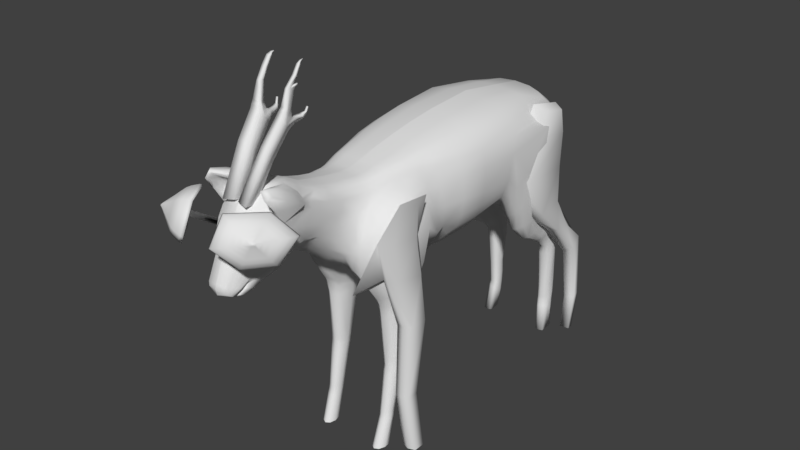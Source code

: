 # Source: Deer02.blend  (saved by Blender 2.79.0; exported with 4.5.12 LTS)
import bpy
from mathutils import Matrix  # noqa: F401  (used for matrix-valued properties, if any)

bpy.ops.wm.read_factory_settings(use_empty=True)
scene = bpy.context.scene
scene.name = 'Scene'

# ---- collections
col_collection_1 = bpy.data.collections.new('Collection 1'); scene.collection.children.link(col_collection_1)

# ---- world
world_world = bpy.data.worlds.new('World'); scene.world = world_world
world_world.color = (0.05088, 0.05088, 0.05088)
world_world.use_sun_shadow = False
world_world.sun_shadow_jitter_overblur = 0.0
world_world.cycles.sampling_method = 'MANUAL'

# ---- meshes
me_cube_000 = bpy.data.meshes.new('Cube.000')
me_cube_000.from_pydata([(0.6483, 1.501, 2.188), (0.6483, 2.075, 2.298), (0.6483, 2.643, 1.566), (0.6483, 2.457, 1.28), (0.6483, 2.58, 0.4876), (0.6483, 2.744, 0.5647), (0.6467, 2.623, 0.0), (0.6467, 2.528, 0.0), (0.6398, 2.186, 3.309), (0.7359, -1.097, 0.0), (0.7359, -0.8895, 0.0), (0.7359, -1.235, 0.8564), (0.7359, -1.034, 0.8564), (0.7359, -1.192, 1.819), (0.7359, -0.8346, 1.819), (0.7359, -0.9321, 2.943), (0.6483, 2.315, 1.997), (0.6483, 1.976, 1.819), (0.8562, -0.9356, 3.474), (0.7359, -0.8557, 2.446), (0.7359, -1.477, 2.556), (0.6313, 2.054, 2.801), (0.7928, 1.955, 2.802), (0.7916, 1.98, 3.286), (0.7928, 2.254, 1.819), (0.7928, 1.973, 2.282), (0.7928, 2.48, 1.338), (0.7916, 2.604, 0.5076), (0.7916, 2.706, 0.5564), (0.7928, 2.601, 1.507), (0.7778, 2.544, 0.0), (0.7778, 2.624, 0.0), (0.7928, 2.039, 1.819), (0.7928, 1.278, 2.8), (0.7928, 1.619, 2.213), (0.7778, 1.938, 3.595), (0.7778, 1.588, 3.668), (0.7916, 1.471, 3.337), (0.8309, -1.065, 0.0), (0.8309, -0.9135, 0.0), (0.8309, -1.206, 0.8564), (0.8309, -1.051, 0.8564), (0.8309, -1.127, 1.819), (0.8309, -0.8994, 1.819), (0.8309, -1.452, 3.037), (0.8309, -1.072, 2.973), (0.8309, -0.9822, 2.459), (0.8309, -1.355, 2.523), (0.8309, -1.281, 3.404), (0.8309, -1.04, 3.382), (0.6313, 1.156, 2.801), (0.6398, 1.246, 3.379), (0.63, 1.49, 3.76), (0.6386, 1.998, 3.645), (0.6448, -0.9286, 0.0), (0.2957, -1.026, 2.164), (0.6448, -0.8707, 1.819), (0.6448, -0.8976, 2.481), (0.6448, -1.032, 0.8564), (0.8562, -1.388, 3.512), (0.7359, -1.636, 3.084), (0.6448, -1.422, 2.519), (0.6448, -1.212, 0.8564), (0.6448, -1.064, 0.0), (0.2957, -1.566, 2.243), (0.6448, -1.183, 1.819)], [], [(6, 5, 28, 31), (52, 51, 37, 36), (2, 16, 24, 29), (59, 60, 44, 48), (19, 15, 45, 46), (15, 18, 49, 45), (4, 7, 30, 27), (60, 64, 61, 20), (8, 53, 35, 23), (11, 9, 38, 40), (7, 6, 31, 30), (5, 2, 29, 28), (27, 28, 29, 26), (30, 31, 28, 27), (33, 22, 23, 37), (32, 24, 25, 34), (26, 29, 24, 32), (37, 23, 35, 36), (34, 25, 22, 33), (51, 50, 33, 37), (0, 17, 32, 34), (17, 3, 26, 32), (1, 21, 22, 25), (53, 52, 36, 35), (21, 8, 23, 22), (50, 0, 34, 33), (16, 1, 25, 24), (3, 4, 27, 26), (38, 39, 41, 40), (40, 41, 43, 42), (47, 46, 45, 44), (44, 45, 49, 48), (14, 19, 46, 43), (12, 14, 43, 41), (10, 12, 41, 39), (20, 13, 42, 47), (60, 20, 47, 44), (13, 11, 40, 42), (42, 43, 46, 47), (57, 19, 14, 56), (55, 15, 19, 57), (62, 11, 13, 65), (54, 58, 12, 10), (50, 21, 1, 0), (16, 17, 0, 1), (17, 16, 2, 3), (3, 2, 5, 4), (4, 5, 6, 7), (63, 62, 58, 54), (12, 58, 56, 14), (64, 55, 57, 61), (61, 57, 56, 65), (20, 61, 65, 13), (9, 11, 62, 63), (58, 62, 65, 56), (18, 59, 48, 49)])
me_cube_000.polygons.foreach_set('use_smooth', [True] * 56)
me_cube_000.use_remesh_preserve_volume = False
me_cube_000.use_remesh_preserve_attributes = False
me_cube_000.use_mirror_vertex_groups = False
me_cube_000.update()
me_cube_001 = bpy.data.meshes.new('Cube.001')
me_cube_001.from_pydata([(0.4174, 1.977, 1.574), (0.3341, 2.295, 1.715), (0.7724, 1.622, 3.048), (0.5498, 1.097, 2.472), (0.4085, 1.208, 2.379), (0.7118, 1.102, 2.752), (0.7801, 1.226, 2.959), (0.6383, 1.08, 2.598), (0.6296, 2.036, 2.988), (0.4149, 2.273, 2.717), (0.4858, 2.223, 2.889), (0.3719, 2.276, 2.602), (0.2242, 1.521, 2.293), (0.3146, 2.257, 2.514), (0.2217, 2.168, 2.42), (0.1551, 1.922, 2.33), (0.4129, 2.299, 5.215e-08), (0.4358, 2.296, 5.215e-08), (0.4148, 2.245, 5.215e-08), (0.441, 2.239, 5.215e-08), (0.5174, 2.255, 5.215e-08), (0.3983, 2.263, 5.215e-08), (0.5166, 2.326, 5.215e-08), (0.4695, 2.301, 5.215e-08), (0.4771, 2.239, 5.215e-08), (0.3951, 2.32, 5.215e-08), (0.4149, 2.372, 3.353e-08), (0.4368, 2.446, 5.215e-08), (0.4347, 2.375, 5.215e-08), (0.418, 2.439, 5.215e-08), (0.3773, 2.308, 0.4535), (0.4055, 2.303, 0.4536), (0.4894, 2.345, 0.4511), (0.3553, 2.333, 0.4508), (0.5027, 2.408, 0.4422), (0.4455, 2.312, 0.4534), (0.3477, 2.382, 0.4433), (0.4252, 2.513, 0.4335), (0.397, 2.5, 0.4333), (0.399, 2.391, -9.835e-07), (0.4656, 2.457, 5.215e-08), (0.389, 2.295, 0.7623), (0.4186, 2.292, 0.7602), (0.4959, 2.323, 0.7606), (0.3644, 2.315, 0.7662), (0.5065, 2.402, 0.7635), (0.5031, 2.471, 5.215e-08), (0.4571, 2.297, 0.7597), (0.3482, 2.375, 0.7692), (0.4051, 2.438, 5.215e-08), (0.4213, 2.521, 0.7793), (0.4653, 2.387, 5.215e-08), (0.4043, 2.512, 0.7782), (0.5008, 2.468, 0.4384), (0.3944, 2.246, 1.258), (0.4309, 2.244, 1.259), (0.5286, 2.294, 1.262), (0.359, 2.273, 1.255), (0.5314, 2.391, 1.269), (0.3735, 2.476, 0.4343), (0.4801, 2.255, 1.259), (0.3221, 2.362, 1.239), (0.4847, 2.506, 0.4369), (0.3877, 2.533, 1.27), (0.4563, 2.516, 0.435), (0.3575, 2.29, 1.841), (0.5757, 2.088, 1.765), (0.3671, 2.523, 1.266), (0.4925, 2.492, 1.273), (0.5804, 1.945, 1.701), (0.3565, 1.919, 1.648), (0.3197, 2.022, 1.723), (0.5485, 1.872, 1.662), (0.4981, 1.855, 1.645), (0.3661, 2.449, 0.7734), (0.4461, 2.528, 0.7807), (0.4123, 2.085, 1.508), (0.4544, 2.075, 1.509), (0.5242, 2.148, 1.529), (0.3591, 2.13, 1.516), (0.5328, 2.272, 1.561), (0.4804, 2.526, 0.7806), (0.4916, 2.086, 1.513), (0.3125, 2.234, 1.55), (0.3889, 2.494, 0.777), (0.3895, 2.478, 1.644), (0.5106, 2.42, 5.215e-08), (0.3223, 2.357, 1.598), (0.4081, 2.486, 1.647), (0.4407, 2.47, 1.639), (0.3485, 2.431, 1.627), (0.4331, 1.866, 1.634), (0.4204, 2.357, 1.873), (0.4617, 1.396, 1.979), (0.5534, 1.376, 2.019), (0.673, 1.545, 2.134), (0.3611, 1.505, 1.964), (0.651, 1.768, 2.183), (0.3992, 2.353, 1.866), (0.6305, 1.417, 2.071), (0.2595, 1.693, 1.98), (0.3275, 2.165, 1.798), (0.383, 2.214, 2.145), (0.5212, 2.224, 1.833), (0.2338, 1.953, 2.039), (0.4215, 2.214, 2.172), (0.4832, 2.16, 2.2), (0.2862, 2.114, 2.085), (0.4995, 2.49, 0.7732), (0.4924, 2.394, 1.603), (0.5043, 1.255, 2.24), (0.6049, 1.251, 2.33), (0.7423, 1.42, 2.549), (0.3648, 1.362, 2.175), (0.7212, 1.704, 2.603), (0.3737, 2.463, 1.639), (0.6851, 1.285, 2.43), (0.2279, 1.56, 2.144), (0.3814, 2.336, 1.857), (0.3703, 2.245, 2.356), (0.3559, 2.435, 0.4375), (0.1779, 1.939, 2.205), (0.4145, 2.251, 2.415), (0.4866, 2.2, 2.501), (0.2352, 2.147, 2.26), (0.314, 2.221, 2.311), (0.6146, 2.013, 2.573), (0.3479, 2.503, 1.259), (0.4584, 2.326, 1.87), (0.575, 2.005, 2.207), (0.343, 2.187, 2.12), (0.1816, 1.454, 2.415), (0.1979, -2.118, 5.194), (0.1979, -2.122, 5.201), (0.2101, -2.121, 5.204), (0.2085, -2.119, 5.195), (0.1948, -2.15, 5.179), (0.1948, -2.156, 5.192), (0.217, -2.155, 5.198), (0.2141, -2.151, 5.181), (0.1874, -2.171, 5.145), (0.1874, -2.194, 5.164), (0.2311, -2.197, 5.174), (0.2254, -2.176, 5.147), (0.1875, -2.231, 5.046), (0.1875, -2.258, 5.068), (0.2391, -2.261, 5.081), (0.2323, -2.237, 5.049), (0.2268, -2.234, 4.965), (0.2401, -2.236, 4.966), (0.2211, -2.238, 4.986), (0.2406, -2.241, 4.985), (0.2223, -2.268, 4.956), (0.2355, -2.27, 4.957), (0.2165, -2.273, 4.976), (0.236, -2.275, 4.976), (0.2096, -2.289, 4.916), (0.2355, -2.292, 4.915), (0.1733, -2.309, 4.944), (0.1733, -2.354, 4.948), (0.217, -2.365, 4.95), (0.2112, -2.314, 4.941), (0.2236, -2.387, 4.647), (0.1244, -2.412, 4.709), (0.2386, -2.435, 4.713), (0.2214, -2.324, 4.648), (0.1539, -2.316, 4.65), (0.1244, -2.378, 4.654), (0.171, -2.324, 4.738), (0.2268, -2.328, 4.737), (0.1466, -2.376, 4.723), (0.1466, -2.396, 4.756), (0.241, -2.41, 4.758), (0.2286, -2.381, 4.719), (0.2297, -2.098, 4.691), (0.224, -2.083, 4.686), (0.2109, -2.083, 4.689), (0.2109, -2.098, 4.694), (0.2256, -2.12, 4.64), (0.2173, -2.097, 4.632), (0.1983, -2.099, 4.637), (0.1983, -2.119, 4.643), (0.2227, -2.168, 4.616), (0.2043, -2.141, 4.571), (0.1626, -2.137, 4.58), (0.1626, -2.162, 4.621), (0.2145, -2.27, 4.617), (0.1911, -2.262, 4.551), (0.1379, -2.252, 4.559), (0.1379, -2.259, 4.62), (0.1826, -2.341, 4.492), (0.1044, -2.427, 4.662), (0.1044, -2.333, 4.509), (0.1044, -2.38, 4.586), (0.234, -2.459, 4.667), (0.217, -2.393, 4.576), (0.1606, -2.552, 4.222), (0.08247, -2.637, 4.391), (0.08247, -2.544, 4.238), (0.08247, -2.59, 4.315), (0.2121, -2.669, 4.396), (0.195, -2.603, 4.305), (0.0367, -2.864, 3.85), (0.0367, -2.778, 3.823), (0.0367, -2.949, 3.876), (0.1493, -2.867, 3.834), (0.1148, -2.773, 3.805), (0.1663, -2.977, 3.859), (0.2869, -3.316, 3.906), (0.464, -3.338, 3.46), (0.7563, -2.924, 3.709), (0.2621, -3.47, 3.646), (0.6713, -3.094, 3.468), (0.5186, -3.006, 3.88), (0.3975, -3.292, 3.824), (0.3828, -3.384, 3.677), (0.5006, -3.309, 3.563), (0.6281, -3.161, 3.571), (0.6709, -3.062, 3.709), (0.5364, -3.114, 3.816), (0.7, -3.072, 3.425), (0.7114, -3.103, 3.456), (0.7217, -3.135, 3.487), (0.7258, -3.17, 3.526), (0.7151, -3.213, 3.583), (0.7033, -3.257, 3.641), (0.6932, -3.3, 3.697), (0.6837, -3.342, 3.752), (0.6932, -3.325, 3.777), (0.7204, -3.249, 3.77), (0.7487, -3.172, 3.762), (0.7796, -3.093, 3.755), (0.8088, -3.015, 3.748), (0.8155, -2.96, 3.738), (0.8126, -2.914, 3.727), (0.8083, -2.87, 3.715), (0.2172, -3.517, 3.636), (0.2598, -3.52, 3.652), (0.3037, -3.52, 3.669), (0.3559, -3.511, 3.687), (0.4275, -3.478, 3.708), (-0.001168, -3.307, 3.002), (0.004089, -3.298, 2.966), (0.007623, -3.146, 2.886), (0.007623, -3.244, 2.909), (0.5008, -3.444, 3.729), (0.5716, -3.412, 3.75), (0.6417, -3.381, 3.77), (0.6627, -3.367, 3.752), (0.6324, -3.372, 3.695), (0.602, -3.377, 3.638), (0.5713, -3.383, 3.579), (0.5408, -3.389, 3.521), (0.5127, -3.382, 3.481), (0.4856, -3.37, 3.449), (0.4586, -3.358, 3.419), (0.0006626, -1.099, 2.419), (0.52, -2.964, 3.913), (0.543, -3.002, 3.912), (0.5658, -3.041, 3.909), (0.5879, -3.087, 3.899), (0.6079, -3.148, 3.873), (0.6277, -3.211, 3.845), (0.6479, -3.272, 3.82), (0.668, -3.333, 3.795), (0.6442, -3.365, 3.798), (0.579, -3.366, 3.829), (0.5131, -3.367, 3.861), (0.4451, -3.37, 3.896), (0.3784, -3.372, 3.929), (0.3292, -3.363, 3.943), (0.2873, -3.35, 3.948), (0.2466, -3.336, 3.952), (0.6774, -3.357, 3.782), (0.6758, -3.367, 3.77), (0.682, -3.36, 3.77), (0.6848, -3.354, 3.777), (0.6696, -3.371, 3.775), (0.6704, -3.366, 3.783), (0.4958, -2.934, 3.905), (0.433, -3.338, 3.399), (0.6803, -3.045, 3.405), (0.7913, -2.838, 3.702), (0.1856, -3.502, 3.621), (0.2157, -3.316, 3.944), (0.5484, -3.219, 3.74), (0.5416, -3.263, 3.685), (0.5683, -3.231, 3.686), (0.5803, -3.209, 3.718), (0.515, -3.28, 3.709), (0.5182, -3.26, 3.744), (0.1565, -2.863, 3.539), (0.1497, -2.906, 3.485), (0.1764, -2.875, 3.485), (0.1884, -2.852, 3.517), (0.1231, -2.924, 3.509), (0.1263, -2.904, 3.543), (0.2687, -2.901, 3.624), (0.2035, -2.988, 3.473), (0.2683, -2.912, 3.465), (0.2981, -2.857, 3.545), (0.2119, -3.032, 3.533), (0.2484, -2.982, 3.612), (0.3497, -1.137, 0.3585), (0.3675, -1.065, 0.3585), (0.4167, -1.242, 0.3592), (0.3672, -1.21, 0.3585), (0.5053, -1.15, 0.3619), (0.4808, -1.219, 0.3613), (0.4106, -1.035, 0.3585), (0.4913, -1.08, 0.3621), (0.4762, -1.191, 0.4779), (0.4848, -1.049, 0.4785), (0.3487, -1.111, 0.4761), (0.4152, -1.216, 0.4765), (0.4106, -1.007, 0.4761), (0.4992, -1.121, 0.4783), (0.3668, -1.037, 0.4761), (0.3665, -1.184, 0.4761), (0.304, -0.7165, 2.011), (0.426, -0.6176, 2.081), (0.2947, -1.188, 2.054), (0.2496, -0.9783, 2.042), (0.5506, -1.19, 2.136), (0.4104, -1.274, 2.103), (0.5411, -0.7015, 2.13), (0.6176, -0.9624, 2.175), (0.4094, -0.7124, 1.834), (0.2804, -0.9322, 1.834), (0.409, -1.193, 1.834), (0.5715, -0.9432, 1.826), (0.3254, -0.7749, 1.834), (0.3108, -1.114, 1.834), (0.523, -1.115, 1.83), (0.5384, -0.7888, 1.825), (0.3521, -0.8892, 1.164), (0.411, -0.8477, 1.186), (0.3517, -1.091, 1.169), (0.3277, -0.9897, 1.162), (0.4973, -1.1, 1.197), (0.4148, -1.134, 1.187), (0.5237, -0.9105, 1.196), (0.5364, -1.006, 1.199), (0.4109, -0.8913, 0.9997), (0.4908, -1.117, 1.01), (0.5102, -0.9472, 1.009), (0.5235, -1.033, 1.012), (0.3351, -1.018, 0.9777), (0.3573, -0.9283, 0.9801), (0.4147, -1.147, 0.9444), (0.3569, -1.108, 0.9844), (0.4975, -1.184, 0.004143), (0.5027, -1.259, 0.002309), (0.4698, -1.335, 0.0004837), (0.4116, -1.365, -0.001093), (0.3614, -1.33, -0.001461), (0.3414, -1.248, -0.001461), (0.3617, -1.166, -0.001461), (0.4107, -1.132, -0.001461), (0.4872, -1.06, 0.4193), (0.5024, -1.131, 0.4193), (0.4795, -1.2, 0.4188), (0.4163, -1.223, 0.417), (0.3672, -1.191, 0.4164), (0.3497, -1.119, 0.4164), (0.3675, -1.047, 0.4164), (0.4106, -1.017, 0.4164), (0.5147, -0.9204, 1.114), (0.5307, -1.01, 1.117), (0.4954, -1.098, 1.115), (0.4151, -1.128, 1.106), (0.3548, -1.087, 1.089), (0.3322, -0.9936, 1.082), (0.3552, -0.9003, 1.084), (0.4109, -0.8619, 1.104), (0.4311, -0.2496, 2.468), (0.3151, -0.2977, 2.352), (0.5295, -0.1242, 2.549), (0.0, -0.3966, 2.309), (0.1395, -0.3966, 2.3), (0.07685, -1.586, 2.594), (0.0, -1.582, 2.575), (0.1638, -1.602, 2.658), (0.3995, -0.1217, 2.391), (0.4682, -0.005283, 2.444), (0.7162, -0.08105, 2.834), (0.6109, -0.03914, 2.634), (0.3356, 2.285, 2.781), (0.4595, 2.534, 1.276), (0.6402, 0.9312, 2.799), (0.7524, 0.2672, 2.85), (0.2305, 2.305, 2.827), (0.0, 2.316, 2.801), (0.6038, -0.2942, 2.731), (0.26, -1.638, 2.756), (0.4341, -0.3128, 2.471), (0.1045, -1.052, 2.356), (0.2211, -0.5501, 2.324), (0.1383, -1.427, 2.456), (0.3028, -1.547, 2.571), (0.6897, -0.4987, 2.758), (0.4141, -1.558, 2.831), (0.7318, -0.7001, 2.914), (0.7159, -1.015, 3.049), (0.5055, -1.368, 3.308), (0.5402, -1.414, 3.181), (0.6454, -0.7368, 3.339), (0.6175, -0.9865, 3.364), (0.6912, -0.6913, 3.19), (0.6754, -0.9891, 3.227), (0.5448, -0.749, 1.984), (0.5977, -0.9464, 2.002), (0.5442, -1.142, 2.008), (0.4103, -1.223, 1.999), (0.3028, -1.137, 1.967), (0.2676, -0.9385, 1.95), (0.3141, -0.7488, 1.948), (0.4109, -0.6627, 1.972), (0.6698, -0.7309, 2.47), (0.6856, -1.059, 2.609), (0.5657, -1.443, 2.603), (0.3854, -1.525, 2.489), (0.2258, -1.342, 2.327), (0.18, -1.032, 2.256), (0.2705, -0.6457, 2.226), (0.456, -0.4602, 2.38), (0.6944, -0.1389, 3.588), (0.6089, -0.1445, 3.712), (0.7641, -0.1371, 3.391), (0.7698, -0.1146, 3.073), (0.2499, -0.1619, 3.858), (0.4649, -0.1543, 3.811), (0.0, -0.1651, 3.881), (0.0006626, -1.099, 2.419), (0.0, -0.6513, 2.353), (0.0, -0.2129, 2.289), (0.0, -0.06994, 2.299), (0.03801, -1.072, 2.428), (0.08592, -0.649, 2.349), (0.2308, -0.2129, 2.284), (0.299, -0.01083, 2.296), (0.4041, -1.289, 3.51), (0.435, -1.423, 3.35), (0.4427, -1.534, 3.029), (0.0436, -1.39, 2.504), (0.0, -1.389, 2.492), (0.3029, -1.259, 3.637), (0.3676, -1.269, 3.59), (0.2014, -1.255, 3.655), (0.0, -1.254, 3.66), (0.0, -1.913, 2.839), (0.0, -2.131, 2.979), (0.0, -1.849, 3.74), (0.0, -1.628, 3.696), (0.0, -2.443, 3.081), (0.0, -2.638, 2.983), (0.0, -2.53, 3.034), (0.007623, -3.244, 2.909), (0.007623, -3.146, 2.886), (0.0, -2.997, 3.703), (0.004089, -3.298, 2.966), (4.552e-13, 2.283, 3.577), (0.0, -2.784, 3.9), (0.0, -3.282, 2.923), (0.0, -1.08, 3.697), (0.0, -2.739, 2.945), (0.0, -2.817, 2.917), (0.0, -3.212, 2.914), (0.0, -3.118, 2.981), (0.0, -3.061, 3.022), (0.0, -3.041, 3.02), (0.0, -3.131, 2.874), (0.0, -3.08, 2.985), (0.0, -3.159, 2.906), (0.0, -3.008, 2.861), (0.0, -2.9, 2.886), (0.0367, -2.949, 3.876), (0.0367, -2.778, 3.823), (0.0367, -2.864, 3.85), (0.0, -2.25, 3.898), (0.0, -2.651, 3.972), (0.0, -2.345, 3.1), (0.0, -3.222, 3.226), (0.0, 2.266, 2.705), (0.0, 1.917, 2.542), (0.0, 1.414, 2.491), (0.0, -2.45, 3.933), (0.0, -3.289, 2.927), (0.0, -2.916, 3.827), (0.0, -3.276, 2.918), (0.0, -3.077, 3.58), (0.0, -3.142, 3.395), (0.0, -3.294, 3.061), (-0.001168, -3.307, 3.002), (0.0, -3.263, 2.908), (0.0, -2.066, 3.795), (0.0, -1.405, 3.663), (0.0, -0.8341, 3.758), (0.0, -0.4958, 3.827), (0.0, 0.2335, 3.926), (0.0, 0.9101, 3.963), (0.0, 2.156, 2.616), (0.0, 1.521, 3.868), (0.0, 2.002, 3.789), (4.552e-13, 2.359, 2.9), (0.0, 0.9705, 2.539), (0.0, 0.3257, 2.359), (0.0, -1.742, 2.696), (0.3291, -1.706, 3.525), (0.3325, -1.936, 3.59), (0.07357, -2.136, 3.01), (0.07397, -1.913, 2.858), (0.1505, -2.141, 3.056), (0.1548, -1.91, 2.899), (0.298, -1.67, 3.605), (0.3003, -1.897, 3.658), (0.168, -1.853, 3.726), (0.1707, -1.635, 3.681), (0.3378, -2.055, 3.362), (0.3309, -1.82, 3.249), (0.3452, -1.988, 3.491), (0.3405, -1.756, 3.405), (0.2442, -1.868, 3.701), (0.2446, -1.647, 3.654), (0.3086, -1.871, 3.095), (0.3036, -2.097, 3.227), (0.2393, -2.135, 3.123), (0.243, -1.899, 2.973), (0.07225, -2.45, 3.097), (0.05788, -2.632, 2.994), (0.06819, -2.538, 3.042), (0.0452, -3.149, 2.885), (0.0558, -2.819, 2.923), (0.05169, -3.04, 3.021), (0.04984, -3.162, 2.904), (0.04808, -2.723, 2.955), (0.05428, -2.9, 2.891), (0.05224, -3.008, 2.863), (0.05113, -3.078, 2.986), (0.05027, -3.134, 2.873), (0.09803, -3.151, 2.884), (0.0, -3.244, 2.909), (0.0, -3.146, 2.886), (0.1641, -3.212, 2.935), (0.1959, -3.13, 3.002), (0.2122, -3.01, 3.086), (0.2164, -2.968, 3.049), (0.2033, -3.042, 2.983), (0.1711, -3.118, 2.916), (0.2709, -2.894, 3.642), (0.336, -2.799, 3.539), (0.3479, -2.758, 3.521), (0.1397, -2.467, 3.117), (0.3569, -2.669, 3.449), (0.2263, -2.508, 3.135), (0.3225, -2.842, 3.548), (0.3446, -2.61, 3.243), (0.2933, -2.571, 3.17), (0.2191, -3.004, 3.646), (0.1707, -3.077, 3.346), (0.201, -3.011, 3.453), (0.153, -3.135, 3.241), (0.137, -3.25, 3.045), (0.1133, -3.283, 2.992), (0.0, -3.298, 2.966), (0.3946, -2.921, 4.025), (0.46, -1.031, 3.571), (0.516, 2.098, 3.554), (0.2158, 2.269, 3.55), (0.6945, 1.51, 3.561), (0.3473, -2.331, 3.746), (0.2442, -2.756, 3.761), (0.4066, -2.625, 3.809), (0.3912, -2.705, 3.875), (0.398, -2.775, 3.937), (0.3317, -2.214, 3.701), (0.5214, -0.7171, 3.601), (0.7573, 0.9055, 3.555), (0.7522, 0.2478, 3.576), (0.624, -0.4679, 3.591), (0.3836, -2.886, 3.999), (0.4055, -2.956, 4.05), (0.4434, -2.881, 4.064), (0.4454, -2.688, 3.994), (0.4387, -2.477, 3.863), (0.3837, 2.208, 3.563), (0.36, -1.463, 3.504), (0.19, -2.769, 3.878), (0.2371, -2.986, 3.281), (0.2941, -2.873, 3.43), (0.1996, -3.061, 3.183), (0.1694, -3.196, 3.029), (0.1401, -3.257, 2.961), (0.1963, -2.587, 3.927), (0.4211, -2.926, 3.985), (0.4513, -2.851, 3.851), (0.3779, -2.724, 3.648), (0.2816, -2.739, 3.999), (0.368, -2.915, 4.064), (0.6078, -0.6159, 3.387), (0.5673, -0.977, 3.446), (0.682, -0.5552, 3.1), (0.5726, -1.442, 3.004), (0.4095, -1.059, 3.637), (0.2165, -1.079, 3.694), (0.3348, -1.074, 3.68), (0.4169, 2.54, 1.274), (0.5474, 2.236, 3.311), (0.0, -3.307, 3.002), (0.245, -2.956, 3.26), (0.3022, -2.835, 3.405), (0.2075, -3.036, 3.164), (0.1784, -3.177, 3.023), (0.117, -2.634, 3.012), (0.1335, -2.552, 3.057), (0.2609, -2.896, 3.217), (0.3184, -2.76, 3.356), (0.1843, -2.668, 3.033), (0.2067, -2.583, 3.072), (0.2291, -3.017, 3.303), (0.2844, -2.913, 3.446), (0.2625, -2.834, 3.113), (0.3116, -2.699, 3.191), (0.2468, -2.758, 3.037), (0.2875, -2.661, 3.086), (0.1068, -2.834, 2.958), (0.09308, -2.7, 2.98), (0.1082, -2.912, 2.915), (0.1062, -3.008, 2.868), (0.1034, -3.039, 3.022), (0.1023, -3.076, 2.988), (0.09967, -3.165, 2.903), (0.1005, -3.136, 2.873), (0.07097, -2.362, 3.157), (0.1696, -2.701, 3.01), (0.3844, -2.354, 3.728), (0.2818, -2.296, 3.766), (0.1845, -2.259, 3.858), (0.3351, -2.316, 3.765), (0.1918, -3.086, 3.203), (0.1605, -3.214, 3.035), (0.1319, -2.624, 3.957), (0.3834, -2.766, 3.956), (0.4127, -2.783, 3.919), (0.3687, -2.663, 3.907), (0.4137, -2.747, 3.843), (0.3618, -2.557, 3.818), (0.4071, -2.686, 3.741), (0.1338, -2.382, 3.199), (0.1142, -3.185, 3.28), (0.3283, 2.451, 1.244), (0.2226, 2.279, 2.721), (0.2963, 2.264, 2.665), (0.06423, 1.922, 2.492), (0.1112, 1.437, 2.474), (0.5784, 0.951, 2.652), (0.6666, 0.2806, 2.666), (0.1105, 1.895, 2.43), (0.1984, 2.231, 2.612), (0.7028, 0.9282, 3.72), (0.6646, 0.2442, 3.722), (0.546, -0.4825, 3.696), (0.3191, -2.17, 3.742), (0.3286, -1.431, 3.589), (0.4712, -0.7774, 3.668), (0.777, 0.8891, 3.337), (0.8066, 0.2491, 3.367), (0.6581, -0.4135, 3.33), (0.7024, 0.9105, 2.945), (0.7983, 0.2572, 3.045), (0.6876, -0.3626, 3.051), (0.1862, -1.407, 3.656), (0.2322, -0.8279, 3.738), (0.2365, -0.4932, 3.808), (0.2598, 0.2208, 3.901), (0.2488, 0.9147, 3.925), (0.07632, -1.741, 2.713), (0.2231, 1.521, 3.857), (0.2328, 1.994, 3.773), (0.249, 2.371, 3.271), (0.2149, 2.351, 2.96), (0.2939, 0.9625, 2.55), (0.1572, -1.744, 2.772), (0.1731, -2.061, 3.787), (0.1421, -2.447, 3.964), (0.1292, -3.267, 2.972), (0.2187, -2.928, 3.773), (0.1501, -3.245, 2.952), (0.1909, -3.068, 3.537), (0.1122, -3.136, 3.389), (0.1135, -3.286, 3.055), (0.1006, -3.297, 3.01), (0.3597, -2.878, 4.031), (0.4076, -2.893, 3.967), (0.2876, -2.723, 3.969), (0.4304, -2.855, 3.852), (0.1908, -2.679, 3.85), (0.3622, -2.768, 3.659), (0.3763, -2.952, 4.098), (0.4347, -2.959, 4.003), (0.2882, -2.745, 4.035), (0.4721, -2.848, 3.851), (0.2369, -2.488, 3.976), (0.3936, -2.68, 3.637), (0.4209, -2.89, 4.101), (0.4659, -2.872, 4.027), (0.3959, -2.699, 4.051), (0.4837, -2.688, 3.93), (0.4027, -2.469, 3.931), (0.4773, -2.491, 3.801), (0.4225, -0.4894, 3.772), (0.5043, 0.2328, 3.843), (0.5455, 0.9322, 3.865), (0.2187, 2.18, 2.538), (0.2578, 0.3093, 2.378), (0.4129, 1.524, 3.826), (0.3779, 1.978, 3.734), (0.4027, 2.293, 3.235), (0.3594, 2.303, 2.933), (0.414, 0.9658, 2.499), (0.5116, 0.2989, 2.482), (0.219, -2.822, 3.006), (0.1615, -3.227, 2.942), (0.1606, -3.193, 2.934), (0.1963, -3.141, 3.012), (0.1893, -3.119, 2.986), (0.2232, -2.985, 3.126), (0.1934, -3.047, 3.033), (0.2302, -2.922, 3.061), (0.1943, -3.031, 3.026), (0.2077, -3.023, 2.975), (0.1735, -3.087, 2.908), (0.192, -3.07, 2.987), (0.1643, -3.131, 2.927), (0.1711, -3.016, 2.901), (0.1995, -2.936, 2.947), (0.3137, -2.503, 3.22), (0.3776, -2.52, 3.295), (0.3954, -2.578, 3.542), (0.2656, -2.083, 3.767), (0.3546, -2.228, 3.626), (0.3821, -2.315, 3.476), (0.3379, -2.328, 3.297), (0.2498, -2.4, 3.238), (0.3335, -1.641, 2.833), (0.2478, -1.732, 2.853), (0.3793, -0.8134, 3.718), (0.2713, -1.414, 3.637), (0.4777, 1.943, 3.684), (-0.8138, 1.573, 3.473), (-0.3906, -1.598, 3.011), (-0.3482, -1.524, 3.311), (-0.5638, 1.502, 3.714), (-0.4777, 1.943, 3.684), (-0.2713, -1.414, 3.637), (-0.3793, -0.8134, 3.718), (-0.2478, -1.732, 2.853), (-0.3335, -1.641, 2.833), (-0.2498, -2.4, 3.238), (-0.3379, -2.328, 3.297), (-0.3821, -2.315, 3.476), (-0.3546, -2.228, 3.626), (-0.2656, -2.083, 3.767), (-0.3954, -2.578, 3.542), (-0.3776, -2.52, 3.295), (-0.3137, -2.503, 3.22), (-0.1995, -2.936, 2.947), (-0.1711, -3.016, 2.901), (-0.1643, -3.131, 2.927), (-0.192, -3.07, 2.987), (-0.1735, -3.087, 2.908), (-0.2077, -3.023, 2.975), (-0.1943, -3.031, 3.026), (-0.2302, -2.922, 3.061), (-0.1934, -3.047, 3.033), (-0.2232, -2.985, 3.126), (-0.1893, -3.119, 2.986), (-0.1963, -3.141, 3.012), (-0.1606, -3.193, 2.934), (-0.1615, -3.227, 2.942), (-0.219, -2.822, 3.006), (-0.5116, 0.2989, 2.482), (-0.414, 0.9658, 2.499), (-0.3594, 2.303, 2.933), (-0.4027, 2.293, 3.235), (-0.3779, 1.978, 3.734), (-0.4129, 1.524, 3.826), (-0.2578, 0.3093, 2.378), (-0.2187, 2.18, 2.538), (-0.5455, 0.9322, 3.865), (-0.5043, 0.2328, 3.843), (-0.4225, -0.4894, 3.772), (-0.4773, -2.491, 3.801), (-0.4027, -2.469, 3.931), (-0.4837, -2.688, 3.93), (-0.3959, -2.699, 4.051), (-0.4659, -2.872, 4.027), (-0.4209, -2.89, 4.101), (-0.3936, -2.68, 3.637), (-0.2369, -2.488, 3.976), (-0.4721, -2.848, 3.851), (-0.2882, -2.745, 4.035), (-0.4347, -2.959, 4.003), (-0.3763, -2.952, 4.098), (-0.3622, -2.768, 3.659), (-0.1908, -2.679, 3.85), (-0.4304, -2.855, 3.852), (-0.2876, -2.723, 3.969), (-0.4076, -2.893, 3.967), (-0.3597, -2.878, 4.031), (-0.1006, -3.297, 3.01), (-0.1135, -3.286, 3.055), (-0.1122, -3.136, 3.389), (-0.1909, -3.068, 3.537), (-0.1501, -3.245, 2.952), (-0.2187, -2.928, 3.773), (-0.1292, -3.267, 2.972), (-0.1421, -2.447, 3.964), (-0.1731, -2.061, 3.787), (-0.1572, -1.744, 2.772), (-0.2939, 0.9625, 2.55), (-0.2149, 2.351, 2.96), (-0.249, 2.371, 3.271), (-0.2328, 1.994, 3.773), (-0.2231, 1.521, 3.857), (-0.07632, -1.741, 2.713), (-0.2488, 0.9147, 3.925), (-0.2598, 0.2208, 3.901), (-0.2365, -0.4932, 3.808), (-0.2322, -0.8279, 3.738), (-0.1862, -1.407, 3.656), (-0.6876, -0.3626, 3.051), (-0.7983, 0.2572, 3.045), (-0.7024, 0.9105, 2.945), (-0.6581, -0.4135, 3.33), (-0.8066, 0.2491, 3.367), (-0.777, 0.8891, 3.337), (-0.4712, -0.7774, 3.668), (-0.3286, -1.431, 3.589), (-0.3191, -2.17, 3.742), (-0.546, -0.4825, 3.696), (-0.6646, 0.2442, 3.722), (-0.7028, 0.9282, 3.72), (-0.1984, 2.231, 2.612), (-0.1105, 1.895, 2.43), (-0.6666, 0.2806, 2.666), (-0.5784, 0.951, 2.652), (-0.1112, 1.437, 2.474), (-0.06423, 1.922, 2.492), (-0.2963, 2.264, 2.665), (-0.2226, 2.279, 2.721), (-0.3283, 2.451, 1.244), (-0.1142, -3.185, 3.28), (-0.1338, -2.382, 3.199), (-0.4071, -2.686, 3.741), (-0.3618, -2.557, 3.818), (-0.4137, -2.747, 3.843), (-0.3687, -2.663, 3.907), (-0.4127, -2.783, 3.919), (-0.3834, -2.766, 3.956), (-0.1319, -2.624, 3.957), (-0.1605, -3.214, 3.035), (-0.1918, -3.086, 3.203), (-0.3351, -2.316, 3.765), (-0.1845, -2.259, 3.858), (-0.2818, -2.296, 3.766), (-0.3844, -2.354, 3.728), (-0.1696, -2.701, 3.01), (-0.07097, -2.362, 3.157), (-0.1005, -3.136, 2.873), (-0.09967, -3.165, 2.903), (-0.1023, -3.076, 2.988), (-0.1034, -3.039, 3.022), (-0.1062, -3.008, 2.868), (-0.1082, -2.912, 2.915), (-0.09308, -2.7, 2.98), (-0.1068, -2.834, 2.958), (-0.2875, -2.661, 3.086), (-0.2468, -2.758, 3.037), (-0.3116, -2.699, 3.191), (-0.2625, -2.834, 3.113), (-0.2844, -2.913, 3.446), (-0.2291, -3.017, 3.303), (-0.2067, -2.583, 3.072), (-0.1843, -2.668, 3.033), (-0.3184, -2.76, 3.356), (-0.2609, -2.896, 3.217), (-0.1335, -2.552, 3.057), (-0.117, -2.634, 3.012), (-0.1784, -3.177, 3.023), (-0.2075, -3.036, 3.164), (-0.3022, -2.835, 3.405), (-0.245, -2.956, 3.26), (0.0, -3.307, 3.002), (-0.5474, 2.236, 3.311), (-0.4169, 2.54, 1.274), (-0.3348, -1.074, 3.68), (-0.2165, -1.079, 3.694), (-0.4095, -1.059, 3.637), (-0.5726, -1.442, 3.004), (-0.682, -0.5552, 3.1), (-0.5673, -0.977, 3.446), (-0.6078, -0.6159, 3.387), (-0.368, -2.915, 4.064), (-0.2816, -2.739, 3.999), (-0.3779, -2.724, 3.648), (-0.4513, -2.851, 3.851), (-0.4211, -2.926, 3.985), (-0.1963, -2.587, 3.927), (-0.1401, -3.257, 2.961), (-0.1694, -3.196, 3.029), (-0.1996, -3.061, 3.183), (-0.2941, -2.873, 3.43), (-0.2371, -2.986, 3.281), (-0.19, -2.769, 3.878), (-0.36, -1.463, 3.504), (-0.3837, 2.208, 3.563), (-0.4387, -2.477, 3.863), (-0.4454, -2.688, 3.994), (-0.4434, -2.881, 4.064), (-0.4055, -2.956, 4.05), (-0.3836, -2.886, 3.999), (-0.624, -0.4679, 3.591), (-0.7522, 0.2478, 3.576), (-0.7573, 0.9055, 3.555), (-0.5214, -0.7171, 3.601), (-0.3317, -2.214, 3.701), (-0.398, -2.775, 3.937), (-0.3912, -2.705, 3.875), (-0.4066, -2.625, 3.809), (-0.2442, -2.756, 3.761), (-0.3473, -2.331, 3.746), (-0.6945, 1.51, 3.561), (-0.2158, 2.269, 3.55), (-0.516, 2.098, 3.554), (-0.46, -1.031, 3.571), (-0.3946, -2.921, 4.025), (0.0, -3.298, 2.966), (-0.1133, -3.283, 2.992), (-0.137, -3.25, 3.045), (-0.153, -3.135, 3.241), (-0.201, -3.011, 3.453), (-0.1707, -3.077, 3.346), (-0.2191, -3.004, 3.646), (-0.2933, -2.571, 3.17), (-0.3446, -2.61, 3.243), (-0.3225, -2.842, 3.548), (-0.2263, -2.508, 3.135), (-0.3569, -2.669, 3.449), (-0.1397, -2.467, 3.117), (-0.3479, -2.758, 3.521), (-0.336, -2.799, 3.539), (-0.2709, -2.894, 3.642), (-0.1711, -3.118, 2.916), (-0.2033, -3.042, 2.983), (-0.2164, -2.968, 3.049), (-0.2122, -3.01, 3.086), (-0.1959, -3.13, 3.002), (-0.1641, -3.212, 2.935), (0.0, -3.146, 2.886), (0.0, -3.244, 2.909), (-0.09803, -3.151, 2.884), (-0.05027, -3.134, 2.873), (-0.05113, -3.078, 2.986), (-0.05224, -3.008, 2.863), (-0.05428, -2.9, 2.891), (-0.04808, -2.723, 2.955), (-0.04984, -3.162, 2.904), (-0.05169, -3.04, 3.021), (-0.0558, -2.819, 2.923), (-0.0452, -3.149, 2.885), (-0.06819, -2.538, 3.042), (-0.05788, -2.632, 2.994), (-0.07225, -2.45, 3.097), (-0.243, -1.899, 2.973), (-0.2393, -2.135, 3.123), (-0.3036, -2.097, 3.227), (-0.3086, -1.871, 3.095), (-0.2446, -1.647, 3.654), (-0.2442, -1.868, 3.701), (-0.3405, -1.756, 3.405), (-0.3452, -1.988, 3.491), (-0.3309, -1.82, 3.249), (-0.3378, -2.055, 3.362), (-0.1707, -1.635, 3.681), (-0.168, -1.853, 3.726), (-0.3003, -1.897, 3.658), (-0.298, -1.67, 3.605), (-0.1548, -1.91, 2.899), (-0.1505, -2.141, 3.056), (-0.07397, -1.913, 2.858), (-0.07357, -2.136, 3.01), (-0.3325, -1.936, 3.59), (-0.3291, -1.706, 3.525), (0.0, -1.742, 2.696), (0.0, 0.3257, 2.359), (0.0, 0.9705, 2.539), (-4.552e-13, 2.359, 2.9), (0.5638, 1.502, 3.714), (0.0, 2.002, 3.789), (0.0, 1.521, 3.868), (0.0, 2.156, 2.616), (0.0, 0.9101, 3.963), (0.0, 0.2335, 3.926), (0.0, -0.4958, 3.827), (0.0, -0.8341, 3.758), (0.0, -1.405, 3.663), (0.0, -2.066, 3.795), (0.0, -3.263, 2.908), (0.001168, -3.307, 3.002), (0.0, -3.294, 3.061), (0.0, -3.142, 3.395), (0.0, -3.077, 3.58), (0.0, -3.276, 2.918), (0.0, -2.916, 3.827), (0.0, -3.289, 2.927), (0.0, -2.45, 3.933), (0.0, 1.414, 2.491), (0.0, 1.917, 2.542), (0.0, 2.266, 2.705), (0.0, -3.222, 3.226), (0.0, -2.345, 3.1), (0.0, -2.651, 3.972), (0.0, -2.25, 3.898), (0.0, -2.9, 2.886), (0.0, -3.008, 2.861), (0.0, -3.159, 2.906), (0.0, -3.08, 2.985), (0.0, -3.131, 2.874), (0.0, -3.041, 3.02), (0.0, -3.061, 3.022), (0.0, -3.118, 2.981), (0.0, -3.212, 2.914), (0.0, -2.817, 2.917), (0.0, -2.739, 2.945), (0.0, -1.08, 3.697), (0.0, -3.282, 2.923), (0.0, -2.784, 3.9), (-4.552e-13, 2.283, 3.577), (-0.004089, -3.298, 2.966), (0.0, -2.997, 3.703), (-0.007623, -3.146, 2.886), (-0.007623, -3.244, 2.909), (0.0, -2.53, 3.034), (0.0, -2.638, 2.983), (0.0, -2.443, 3.081), (0.0, -1.628, 3.696), (0.0, -1.849, 3.74), (0.0, -2.131, 2.979), (0.0, -1.913, 2.839), (0.0, -1.254, 3.66), (-0.2014, -1.255, 3.655), (-0.3676, -1.269, 3.59), (-0.3029, -1.259, 3.637), (0.0, -1.389, 2.492), (-0.0436, -1.39, 2.504), (-0.4427, -1.534, 3.029), (-0.435, -1.423, 3.35), (-0.4041, -1.289, 3.51), (-0.299, -0.01083, 2.296), (-0.2308, -0.2129, 2.284), (-0.08592, -0.649, 2.349), (-0.03801, -1.072, 2.428), (0.0, -0.06994, 2.299), (0.0, -0.2129, 2.289), (0.0, -0.6513, 2.353), (-0.0006626, -1.099, 2.419), (0.0, -0.1651, 3.881), (-0.4649, -0.1543, 3.811), (-0.2499, -0.1619, 3.858), (-0.7698, -0.1146, 3.073), (-0.7641, -0.1371, 3.391), (-0.6089, -0.1445, 3.712), (-0.6944, -0.1389, 3.588), (-0.456, -0.4602, 2.38), (-0.2705, -0.6457, 2.226), (-0.18, -1.032, 2.256), (-0.2258, -1.342, 2.327), (-0.3854, -1.525, 2.489), (-0.5657, -1.443, 2.603), (-0.6856, -1.059, 2.609), (-0.6698, -0.7309, 2.47), (-0.4109, -0.6627, 1.972), (-0.3141, -0.7488, 1.948), (-0.2676, -0.9385, 1.95), (-0.3028, -1.137, 1.967), (-0.4103, -1.223, 1.999), (-0.5442, -1.142, 2.008), (-0.5977, -0.9464, 2.002), (-0.5448, -0.749, 1.984), (-0.6754, -0.9891, 3.227), (-0.6912, -0.6913, 3.19), (-0.6175, -0.9865, 3.364), (-0.6454, -0.7368, 3.339), (-0.5402, -1.414, 3.181), (-0.5055, -1.368, 3.308), (-0.7159, -1.015, 3.049), (-0.7318, -0.7001, 2.914), (-0.4141, -1.558, 2.831), (-0.6897, -0.4987, 2.758), (-0.3028, -1.547, 2.571), (-0.1383, -1.427, 2.456), (-0.2211, -0.5501, 2.324), (-0.1045, -1.052, 2.356), (-0.4341, -0.3128, 2.471), (-0.26, -1.638, 2.756), (-0.6038, -0.2942, 2.731), (0.0, 2.316, 2.801), (-0.2305, 2.305, 2.827), (-0.7524, 0.2672, 2.85), (-0.6402, 0.9312, 2.799), (-0.4595, 2.534, 1.276), (-0.3356, 2.285, 2.781), (-0.6109, -0.03914, 2.634), (-0.7162, -0.08105, 2.834), (-0.4682, -0.005283, 2.444), (-0.3995, -0.1217, 2.391), (-0.1638, -1.602, 2.658), (0.0, -1.582, 2.575), (-0.07685, -1.586, 2.594), (-0.1395, -0.3966, 2.3), (0.0, -0.3966, 2.309), (-0.5295, -0.1242, 2.549), (-0.3151, -0.2977, 2.352), (-0.4311, -0.2496, 2.468), (-0.4109, -0.8619, 1.104), (-0.3552, -0.9003, 1.084), (-0.3322, -0.9936, 1.082), (-0.3548, -1.087, 1.089), (-0.4151, -1.128, 1.106), (-0.4954, -1.098, 1.115), (-0.5307, -1.01, 1.117), (-0.5147, -0.9204, 1.114), (-0.4106, -1.017, 0.4164), (-0.3675, -1.047, 0.4164), (-0.3497, -1.119, 0.4164), (-0.3672, -1.191, 0.4164), (-0.4163, -1.223, 0.417), (-0.4795, -1.2, 0.4188), (-0.5024, -1.131, 0.4193), (-0.4872, -1.06, 0.4193), (-0.4107, -1.132, -0.001461), (-0.3617, -1.166, -0.001461), (-0.3414, -1.248, -0.001461), (-0.3614, -1.33, -0.001461), (-0.4116, -1.365, -0.001093), (-0.4698, -1.335, 0.0004837), (-0.5027, -1.259, 0.002309), (-0.4975, -1.184, 0.004143), (-0.3569, -1.108, 0.9844), (-0.4147, -1.147, 0.9444), (-0.3573, -0.9283, 0.9801), (-0.3351, -1.018, 0.9777), (-0.5235, -1.033, 1.012), (-0.5102, -0.9472, 1.009), (-0.4908, -1.117, 1.01), (-0.4109, -0.8913, 0.9997), (-0.5364, -1.006, 1.199), (-0.5237, -0.9105, 1.196), (-0.4148, -1.134, 1.187), (-0.4973, -1.1, 1.197), (-0.3277, -0.9897, 1.162), (-0.3517, -1.091, 1.169), (-0.411, -0.8477, 1.186), (-0.3521, -0.8892, 1.164), (-0.5384, -0.7888, 1.825), (-0.523, -1.115, 1.83), (-0.3108, -1.114, 1.834), (-0.3254, -0.7749, 1.834), (-0.5715, -0.9432, 1.826), (-0.409, -1.193, 1.834), (-0.2804, -0.9322, 1.834), (-0.4094, -0.7124, 1.834), (-0.6176, -0.9624, 2.175), (-0.5411, -0.7015, 2.13), (-0.4104, -1.274, 2.103), (-0.5506, -1.19, 2.136), (-0.2496, -0.9783, 2.042), (-0.2947, -1.188, 2.054), (-0.426, -0.6176, 2.081), (-0.304, -0.7165, 2.011), (-0.3665, -1.184, 0.4761), (-0.3668, -1.037, 0.4761), (-0.4992, -1.121, 0.4783), (-0.4106, -1.007, 0.4761), (-0.4152, -1.216, 0.4765), (-0.3487, -1.111, 0.4761), (-0.4848, -1.049, 0.4785), (-0.4762, -1.191, 0.4779), (-0.4913, -1.08, 0.3621), (-0.4106, -1.035, 0.3585), (-0.4808, -1.219, 0.3613), (-0.5053, -1.15, 0.3619), (-0.3672, -1.21, 0.3585), (-0.4167, -1.242, 0.3592), (-0.3675, -1.065, 0.3585), (-0.3497, -1.137, 0.3585), (-0.2484, -2.982, 3.612), (-0.2119, -3.032, 3.533), (-0.2981, -2.857, 3.545), (-0.2683, -2.912, 3.465), (-0.2035, -2.988, 3.473), (-0.2687, -2.901, 3.624), (-0.1263, -2.904, 3.543), (-0.1231, -2.924, 3.509), (-0.1884, -2.852, 3.517), (-0.1764, -2.875, 3.485), (-0.1497, -2.906, 3.485), (-0.1565, -2.863, 3.539), (-0.5182, -3.26, 3.744), (-0.515, -3.28, 3.709), (-0.5803, -3.209, 3.718), (-0.5683, -3.231, 3.686), (-0.5416, -3.263, 3.685), (-0.5484, -3.219, 3.74), (-0.2157, -3.316, 3.944), (-0.1856, -3.502, 3.621), (-0.7913, -2.838, 3.702), (-0.6803, -3.045, 3.405), (-0.433, -3.338, 3.399), (-0.4958, -2.934, 3.905), (-0.6704, -3.366, 3.783), (-0.6696, -3.371, 3.775), (-0.6848, -3.354, 3.777), (-0.682, -3.36, 3.77), (-0.6758, -3.367, 3.77), (-0.6774, -3.357, 3.782), (-0.2466, -3.336, 3.952), (-0.2873, -3.35, 3.948), (-0.3292, -3.363, 3.943), (-0.3784, -3.372, 3.929), (-0.4451, -3.37, 3.896), (-0.5131, -3.367, 3.861), (-0.579, -3.366, 3.829), (-0.6442, -3.365, 3.798), (-0.668, -3.333, 3.795), (-0.6479, -3.272, 3.82), (-0.6277, -3.211, 3.845), (-0.6079, -3.148, 3.873), (-0.5879, -3.087, 3.899), (-0.5658, -3.041, 3.909), (-0.543, -3.002, 3.912), (-0.52, -2.964, 3.913), (-0.4586, -3.358, 3.419), (-0.4856, -3.37, 3.449), (-0.5127, -3.382, 3.481), (-0.5408, -3.389, 3.521), (-0.5713, -3.383, 3.579), (-0.602, -3.377, 3.638), (-0.6324, -3.372, 3.695), (-0.6627, -3.367, 3.752), (-0.6417, -3.381, 3.77), (-0.5716, -3.412, 3.75), (-0.5008, -3.444, 3.729), (-0.4275, -3.478, 3.708), (-0.3559, -3.511, 3.687), (-0.3037, -3.52, 3.669), (-0.2598, -3.52, 3.652), (-0.2172, -3.517, 3.636), (-0.8083, -2.87, 3.715), (-0.8126, -2.914, 3.727), (-0.8155, -2.96, 3.738), (-0.8088, -3.015, 3.748), (-0.7796, -3.093, 3.755), (-0.7487, -3.172, 3.762), (-0.7204, -3.249, 3.77), (-0.6932, -3.325, 3.777), (-0.6837, -3.342, 3.752), (-0.6932, -3.3, 3.697), (-0.7033, -3.257, 3.641), (-0.7151, -3.213, 3.583), (-0.7258, -3.17, 3.526), (-0.7217, -3.135, 3.487), (-0.7114, -3.103, 3.456), (-0.7, -3.072, 3.425), (-0.5364, -3.114, 3.816), (-0.6709, -3.062, 3.709), (-0.6281, -3.161, 3.571), (-0.5006, -3.309, 3.563), (-0.3828, -3.384, 3.677), (-0.3975, -3.292, 3.824), (-0.5186, -3.006, 3.88), (-0.6713, -3.094, 3.468), (-0.2621, -3.47, 3.646), (-0.7563, -2.924, 3.709), (-0.464, -3.338, 3.46), (-0.2869, -3.316, 3.906), (-0.1663, -2.977, 3.859), (-0.1148, -2.773, 3.805), (-0.1493, -2.867, 3.834), (-0.0367, -2.949, 3.876), (-0.0367, -2.778, 3.823), (-0.0367, -2.864, 3.85), (-0.195, -2.603, 4.305), (-0.2121, -2.669, 4.396), (-0.08247, -2.59, 4.315), (-0.08247, -2.544, 4.238), (-0.08247, -2.637, 4.391), (-0.1606, -2.552, 4.222), (-0.217, -2.393, 4.576), (-0.234, -2.459, 4.667), (-0.1044, -2.38, 4.586), (-0.1044, -2.333, 4.509), (-0.1044, -2.427, 4.662), (-0.1826, -2.341, 4.492), (-0.1379, -2.259, 4.62), (-0.1379, -2.252, 4.559), (-0.1911, -2.262, 4.551), (-0.2145, -2.27, 4.617), (-0.1626, -2.162, 4.621), (-0.1626, -2.137, 4.58), (-0.2043, -2.141, 4.571), (-0.2227, -2.168, 4.616), (-0.1983, -2.119, 4.643), (-0.1983, -2.099, 4.637), (-0.2173, -2.097, 4.632), (-0.2256, -2.12, 4.64), (-0.2109, -2.098, 4.694), (-0.2109, -2.083, 4.689), (-0.224, -2.083, 4.686), (-0.2297, -2.098, 4.691), (-0.2286, -2.381, 4.719), (-0.241, -2.41, 4.758), (-0.1466, -2.396, 4.756), (-0.1466, -2.376, 4.723), (-0.2268, -2.328, 4.737), (-0.171, -2.324, 4.738), (-0.1244, -2.378, 4.654), (-0.1539, -2.316, 4.65), (-0.2214, -2.324, 4.648), (-0.2386, -2.435, 4.713), (-0.1244, -2.412, 4.709), (-0.2236, -2.387, 4.647), (-0.2112, -2.314, 4.941), (-0.217, -2.365, 4.95), (-0.1733, -2.354, 4.948), (-0.1733, -2.309, 4.944), (-0.2355, -2.292, 4.915), (-0.2096, -2.289, 4.916), (-0.236, -2.275, 4.976), (-0.2165, -2.273, 4.976), (-0.2355, -2.27, 4.957), (-0.2223, -2.268, 4.956), (-0.2406, -2.241, 4.985), (-0.2211, -2.238, 4.986), (-0.2401, -2.236, 4.966), (-0.2268, -2.234, 4.965), (-0.2323, -2.237, 5.049), (-0.2391, -2.261, 5.081), (-0.1875, -2.258, 5.068), (-0.1875, -2.231, 5.046), (-0.2254, -2.176, 5.147), (-0.2311, -2.197, 5.174), (-0.1874, -2.194, 5.164), (-0.1874, -2.171, 5.145), (-0.2141, -2.151, 5.181), (-0.217, -2.155, 5.198), (-0.1948, -2.156, 5.192), (-0.1948, -2.15, 5.179), (-0.2085, -2.119, 5.195), (-0.2101, -2.121, 5.204), (-0.1979, -2.122, 5.201), (-0.1979, -2.118, 5.194), (-0.1816, 1.454, 2.415), (-0.343, 2.187, 2.12), (-0.575, 2.005, 2.207), (-0.4584, 2.326, 1.87), (-0.3479, 2.503, 1.259), (-0.6146, 2.013, 2.573), (-0.314, 2.221, 2.311), (-0.2352, 2.147, 2.26), (-0.4866, 2.2, 2.501), (-0.4145, 2.251, 2.415), (-0.1779, 1.939, 2.205), (-0.3559, 2.435, 0.4375), (-0.3703, 2.245, 2.356), (-0.3814, 2.336, 1.857), (-0.2279, 1.56, 2.144), (-0.6851, 1.285, 2.43), (-0.3737, 2.463, 1.639), (-0.7212, 1.704, 2.603), (-0.3648, 1.362, 2.175), (-0.7423, 1.42, 2.549), (-0.6049, 1.251, 2.33), (-0.5043, 1.255, 2.24), (-0.4924, 2.394, 1.603), (-0.4995, 2.49, 0.7732), (-0.2862, 2.114, 2.085), (-0.4832, 2.16, 2.2), (-0.4215, 2.214, 2.172), (-0.2338, 1.953, 2.039), (-0.5212, 2.224, 1.833), (-0.383, 2.214, 2.145), (-0.3275, 2.165, 1.798), (-0.2595, 1.693, 1.98), (-0.6305, 1.417, 2.071), (-0.3992, 2.353, 1.866), (-0.651, 1.768, 2.183), (-0.3611, 1.505, 1.964), (-0.673, 1.545, 2.134), (-0.5534, 1.376, 2.019), (-0.4617, 1.396, 1.979), (-0.4204, 2.357, 1.873), (-0.4331, 1.866, 1.634), (-0.3485, 2.431, 1.627), (-0.4407, 2.47, 1.639), (-0.4081, 2.486, 1.647), (-0.3223, 2.357, 1.598), (-0.5106, 2.42, 5.215e-08), (-0.3895, 2.478, 1.644), (-0.3889, 2.494, 0.777), (-0.3125, 2.234, 1.55), (-0.4916, 2.086, 1.513), (-0.4804, 2.526, 0.7806), (-0.5328, 2.272, 1.561), (-0.3591, 2.13, 1.516), (-0.5242, 2.148, 1.529), (-0.4544, 2.075, 1.509), (-0.4123, 2.085, 1.508), (-0.4461, 2.528, 0.7807), (-0.3661, 2.449, 0.7734), (-0.4981, 1.855, 1.645), (-0.5485, 1.872, 1.662), (-0.3197, 2.022, 1.723), (-0.3565, 1.919, 1.648), (-0.5804, 1.945, 1.701), (-0.4925, 2.492, 1.273), (-0.3671, 2.523, 1.266), (-0.5757, 2.088, 1.765), (-0.3575, 2.29, 1.841), (-0.4563, 2.516, 0.435), (-0.3877, 2.533, 1.27), (-0.4847, 2.506, 0.4369), (-0.3221, 2.362, 1.239), (-0.4801, 2.255, 1.259), (-0.3735, 2.476, 0.4343), (-0.5314, 2.391, 1.269), (-0.359, 2.273, 1.255), (-0.5286, 2.294, 1.262), (-0.4309, 2.244, 1.259), (-0.3944, 2.246, 1.258), (-0.5008, 2.468, 0.4384), (-0.4043, 2.512, 0.7782), (-0.4653, 2.387, 5.215e-08), (-0.4213, 2.521, 0.7793), (-0.4051, 2.438, 5.215e-08), (-0.3482, 2.375, 0.7692), (-0.4571, 2.297, 0.7597), (-0.5031, 2.471, 5.215e-08), (-0.5065, 2.402, 0.7635), (-0.3644, 2.315, 0.7662), (-0.4959, 2.323, 0.7606), (-0.4186, 2.292, 0.7602), (-0.389, 2.295, 0.7623), (-0.4656, 2.457, 5.215e-08), (-0.399, 2.391, -9.835e-07), (-0.397, 2.5, 0.4333), (-0.4252, 2.513, 0.4335), (-0.3477, 2.382, 0.4433), (-0.4455, 2.312, 0.4534), (-0.5027, 2.408, 0.4422), (-0.3553, 2.333, 0.4508), (-0.4894, 2.345, 0.4511), (-0.4055, 2.303, 0.4536), (-0.3773, 2.308, 0.4535), (-0.418, 2.439, 5.215e-08), (-0.4347, 2.375, 5.215e-08), (-0.4368, 2.446, 5.215e-08), (-0.4149, 2.372, 3.353e-08), (-0.3951, 2.32, 5.215e-08), (-0.4771, 2.239, 5.215e-08), (-0.4695, 2.301, 5.215e-08), (-0.5166, 2.326, 5.215e-08), (-0.3983, 2.263, 5.215e-08), (-0.5174, 2.255, 5.215e-08), (-0.441, 2.239, 5.215e-08), (-0.4148, 2.245, 5.215e-08), (-0.4358, 2.296, 5.215e-08), (-0.4129, 2.299, 5.215e-08), (-0.1551, 1.922, 2.33), (-0.2217, 2.168, 2.42), (-0.3146, 2.257, 2.514), (-0.2242, 1.521, 2.293), (-0.3719, 2.276, 2.602), (-0.4858, 2.223, 2.889), (-0.4149, 2.273, 2.717), (-0.6296, 2.036, 2.988), (-0.6383, 1.08, 2.598), (-0.7801, 1.226, 2.959), (-0.7118, 1.102, 2.752), (-0.4085, 1.208, 2.379), (-0.5498, 1.097, 2.472), (-0.7724, 1.622, 3.048), (-0.3341, 2.295, 1.715), (-0.4174, 1.977, 1.574), (-0.3606, 2.385, 1.749), (-0.4459, 2.421, 1.767), (-0.3454, 2.028, 1.582), (-0.3782, 2.419, 1.761), (-0.5626, 2.193, 1.671), (-0.5572, 2.047, 1.62), (-0.312, 2.149, 1.643), (-0.524, 1.98, 1.592), (-0.4772, 1.968, 1.581), (-0.4109, 2.444, 1.774), (-0.3923, 2.436, 1.769), (-0.5097, 2.325, 1.724), (-0.4006, 2.513, 0.5875), (-0.5073, 2.41, 0.5467), (-0.4945, 2.343, 0.5203), (-0.359, 2.332, 0.5519), (-0.3476, 2.387, 0.5759), (-0.3578, 2.446, 0.5868), (-0.3776, 2.489, 0.589), (-0.4511, 2.31, 0.5173), (-0.4271, 2.523, 0.5843), (-0.4573, 2.526, 0.5799), (-0.4867, 2.515, 0.5743), (-0.5041, 2.476, 0.5649), (-0.4114, 2.302, 0.5226), (-0.383, 2.307, 0.5316), (-0.5039, 2.453, 0.3044), (-0.3831, 2.293, 0.3652), (-0.3632, 2.314, 0.3431), (-0.3999, 2.484, 0.2786), (-0.5064, 2.389, 0.3324), (-0.4894, 2.492, 0.2931), (-0.4963, 2.329, 0.3739), (-0.3553, 2.363, 0.3073), (-0.3615, 2.422, 0.2864), (-0.3771, 2.465, 0.279), (-0.4511, 2.298, 0.379), (-0.4105, 2.29, 0.3738), (-0.4277, 2.493, 0.2816), (-0.4596, 2.498, 0.2869), (-0.4909, 2.47, 1.459), (-0.4931, 2.2, 1.4), (-0.415, 2.518, 1.474), (-0.4514, 2.513, 1.474), (-0.533, 2.353, 1.428), (-0.5239, 2.247, 1.409), (-0.3356, 2.472, 1.46), (-0.4565, 2.191, 1.399), (-0.421, 2.206, 1.402), (-0.3783, 2.247, 1.41), (-0.3712, 2.499, 1.467), (-0.3907, 2.511, 1.471), (-0.3223, 2.32, 1.421), (-0.3186, 2.415, 1.446), (-0.5112, 1.619, 1.768), (-0.5407, 2.082, 1.987), (-0.3264, 2.171, 1.957), (-0.4255, 2.243, 2.018), (-0.5721, 1.645, 1.797), (-0.295, 1.857, 1.834), (-0.6077, 1.74, 1.851), (-0.5968, 1.909, 1.921), (-0.3619, 1.718, 1.773), (-0.4412, 1.638, 1.757), (-0.3958, 2.244, 2.004), (-0.2849, 2.039, 1.908), (-0.367, 2.225, 1.985), (-0.4726, 2.202, 2.019), (0.3482, -1.524, 3.311), (0.3906, -1.598, 3.011), (0.8138, 1.573, 3.473), (-0.1449, 2.405, 3.004), (-0.1737, 2.452, 3.169), (-0.1437, 2.45, 3.374), (-3.641e-12, 2.383, 2.963), (-0.0367, -2.864, 3.85), (-3.641e-12, 2.461, 3.396), (-0.0367, -2.778, 3.823), (-0.0367, -2.949, 3.876), (-0.08871, 2.416, 2.896), (-0.1163, 2.5, 3.008), (-0.096, 2.559, 3.1), (1.05e-10, 2.392, 2.867), (-0.0006626, -1.099, 2.419), (4.218e-10, 2.591, 3.123), (-0.007623, -3.244, 2.909), (-0.007623, -3.146, 2.886), (-0.05654, 2.459, 2.689), (-0.06821, 2.532, 2.728), (-0.05618, 2.591, 2.775), (-7.847e-11, 2.443, 2.678), (-7.847e-11, 2.605, 2.78), (-0.004089, -3.298, 2.966), (0.001168, -3.307, 3.002), (-0.04068, 2.508, 2.587), (-0.04084, 2.566, 2.605), (-0.04044, 2.609, 2.642), (-6.447e-11, 2.511, 2.579), (-2.511e-13, 2.574, 2.586), (-6.447e-11, 2.613, 2.632), (0.3606, 2.385, 1.749), (0.4459, 2.421, 1.767), (0.3454, 2.028, 1.582), (0.3782, 2.419, 1.761), (0.5626, 2.193, 1.671), (0.5572, 2.047, 1.62), (0.312, 2.149, 1.643), (0.524, 1.98, 1.592), (0.4772, 1.968, 1.581), (0.4109, 2.444, 1.774), (0.3923, 2.436, 1.769), (0.5097, 2.325, 1.724), (0.4006, 2.513, 0.5875), (0.5073, 2.41, 0.5467), (0.4945, 2.343, 0.5203), (0.359, 2.332, 0.5519), (0.3476, 2.387, 0.5759), (0.3578, 2.446, 0.5868), (0.3776, 2.489, 0.589), (0.4511, 2.31, 0.5173), (0.4271, 2.523, 0.5843), (0.4573, 2.526, 0.5799), (0.4867, 2.515, 0.5743), (0.5041, 2.476, 0.5649), (0.4114, 2.302, 0.5226), (0.383, 2.307, 0.5316), (0.5039, 2.453, 0.3044), (0.3831, 2.293, 0.3652), (0.3632, 2.314, 0.3431), (0.3999, 2.484, 0.2786), (0.5064, 2.389, 0.3324), (0.4894, 2.492, 0.2931), (0.4963, 2.329, 0.3739), (0.3553, 2.363, 0.3073), (0.3615, 2.422, 0.2864), (0.3771, 2.465, 0.279), (0.4511, 2.298, 0.379), (0.4105, 2.29, 0.3738), (0.4277, 2.493, 0.2816), (0.4596, 2.498, 0.2869), (0.4909, 2.47, 1.459), (0.4931, 2.2, 1.4), (0.415, 2.518, 1.474), (0.4514, 2.513, 1.474), (0.533, 2.353, 1.428), (0.5239, 2.247, 1.409), (0.3356, 2.472, 1.46), (0.4565, 2.191, 1.399), (0.421, 2.206, 1.402), (0.3783, 2.247, 1.41), (0.3712, 2.499, 1.467), (0.3907, 2.511, 1.471), (0.3223, 2.32, 1.421), (0.3186, 2.415, 1.446), (0.5112, 1.619, 1.768), (0.5407, 2.082, 1.987), (0.3264, 2.171, 1.957), (0.4255, 2.243, 2.018), (0.5721, 1.645, 1.797), (0.295, 1.857, 1.834), (0.6077, 1.74, 1.851), (0.5968, 1.909, 1.921), (0.3619, 1.718, 1.773), (0.4412, 1.638, 1.757), (0.3958, 2.244, 2.004), (0.2849, 2.039, 1.908), (0.367, 2.225, 1.985), (0.4726, 2.202, 2.019), (0.1449, 2.405, 3.004), (0.1737, 2.452, 3.169), (0.1437, 2.45, 3.374), (3.641e-12, 2.383, 2.963), (3.641e-12, 2.461, 3.396), (0.08871, 2.416, 2.896), (0.1163, 2.5, 3.008), (0.096, 2.559, 3.1), (-1.05e-10, 2.392, 2.867), (-4.218e-10, 2.591, 3.123), (0.05654, 2.459, 2.689), (0.06821, 2.532, 2.728), (0.05618, 2.591, 2.775), (7.847e-11, 2.443, 2.678), (7.847e-11, 2.605, 2.78), (0.04068, 2.508, 2.587), (0.04084, 2.566, 2.605), (0.04044, 2.609, 2.642), (6.447e-11, 2.511, 2.579), (2.511e-13, 2.574, 2.586), (6.447e-11, 2.613, 2.632)], [(242, 241), (241, 1010), (243, 1026), (244, 1032), (1015, 242), (1028, 243), (1008, 244), (256, 1054), (1065, 256), (457, 467), (458, 473), (494, 457), (471, 458), (493, 492), (487, 460), (460, 493), (478, 477), (476, 478), (1570, 1572), (1573, 1570), (434, 1578), (1581, 473), (1580, 467), (487, 1587), (471, 1581), (494, 1580), (1578, 445), (1588, 492), (1587, 1588), (1039, 1009), (1009, 1010), (1041, 1026), (1042, 1032), (1015, 1039), (1028, 1041), (1008, 1042)], [(652, 13, 11, 387), (99, 1653, 1649, 94), (96, 1657, 1654, 100), (1665, 1667, 1672, 1670), (87, 1648, 1641, 90), (78, 1640, 1636, 82), (120, 1629, 1630, 59), (64, 1634, 1626, 62), (37, 1633, 1634, 64), (45, 1608, 1609, 43), (48, 1611, 1612, 74), (42, 1619, 1620, 41), (59, 1630, 1624, 38), (607, 8, 2, 1565), (81, 1617, 1618, 108), (933, 1038, 1571, 1568), (69, 1600, 1602, 72), (110, 93, 96, 113), (125, 130, 102, 119), (1599, 80, 78, 1600), (1596, 89, 109, 1606), (1601, 83, 87, 1), (1603, 77, 76, 0), (23, 17, 19, 24), (1633, 27, 40, 1634), (1610, 33, 36, 1611), (1628, 25, 39, 1629), (26, 16, 17, 28), (1631, 24, 19, 1632), (24, 20, 22, 23), (1657, 70, 71, 1654), (1619, 31, 30, 1620), (1613, 59, 38, 1607), (1662, 128, 103, 1650), (1611, 36, 120, 1612), (1637, 606, 388, 1638), (103, 1606, 1599, 66), (1655, 69, 72, 1653), (127, 84, 52, 67), (1659, 1661, 118, 98), (606, 75, 81, 388), (154, 150, 151, 155), (1660, 101, 65, 1651), (1639, 58, 56, 1640), (79, 1644, 1647, 83), (104, 1660, 1651, 107), (94, 1649, 1658, 93), (39, 25, 16, 26), (51, 86, 46, 40), (719, 4, 12, 131), (1640, 56, 60, 1636), (30, 1622, 1623, 33), (665, 6, 5, 668), (41, 1620, 1610, 44), (655, 3, 4, 719), (388, 81, 108, 68), (71, 1601, 1, 101), (1605, 1598, 115, 85), (7, 111, 110, 3), (58, 45, 43, 56), (2, 114, 112, 6), (102, 1659, 1652, 105), (11, 119, 122, 9), (9, 122, 123, 10), (1632, 19, 18, 1622), (17, 16, 18, 19), (113, 96, 100, 117), (129, 1650, 1656, 97), (122, 105, 106, 123), (1668, 1669, 1674, 1673), (1670, 1672, 1677, 1675), (1664, 1665, 1670, 1669), (664, 746, 710, 661), (1636, 60, 55, 1642), (680, 679, 1664, 1663), (128, 1596, 1606, 103), (1565, 2, 6, 665), (650, 74, 84, 127), (563, 685, 487, 564), (693, 643, 574, 580), (681, 719, 131, 654), (717, 10, 8, 607), (6, 112, 116, 5), (1659, 98, 92, 1652), (1652, 92, 128, 1662), (136, 132, 133, 137), (100, 1654, 1660, 104), (51, 23, 22, 86), (115, 1645, 1646, 85), (1607, 38, 37, 1615), (54, 41, 44, 57), (1608, 34, 32, 1609), (1654, 71, 101, 1660), (1612, 120, 59, 1613), (159, 145, 146, 160), (145, 141, 142, 146), (1644, 57, 61, 1647), (162, 173, 169, 165), (1609, 32, 35, 1614), (111, 94, 93, 110), (160, 146, 147, 161), (1597, 79, 83, 1601), (155, 151, 149, 153), (28, 17, 23, 51), (33, 1623, 1628, 36), (109, 1635, 1639, 80), (80, 1639, 1640, 78), (1630, 49, 29, 1624), (77, 1642, 1643, 76), (1642, 55, 54, 1643), (82, 1636, 1642, 77), (130, 107, 1651, 1661), (85, 1646, 1637, 88), (1641, 127, 67, 1645), (204, 207, 205, 202), (218, 210, 213, 219), (74, 1612, 1613, 84), (202, 205, 206, 203), (216, 209, 212, 217), (214, 208, 211, 215), (44, 1610, 1611, 48), (217, 212, 210, 218), (219, 213, 208, 214), (34, 1625, 1627, 32), (35, 1631, 1632, 31), (32, 1627, 1631, 35), (31, 1632, 1622, 30), (52, 1607, 1615, 50), (158, 154, 155, 161), (188, 184, 185, 189), (178, 174, 175, 179), (43, 1609, 1614, 47), (153, 149, 148, 152), (169, 157, 156, 168), (179, 175, 176, 180), (195, 162, 165, 186), (193, 167, 163, 191), (73, 1603, 0, 91), (194, 164, 162, 195), (167, 170, 171, 163), (163, 171, 172, 164), (189, 166, 167, 193), (191, 163, 164, 194), (181, 177, 174, 178), (180, 176, 177, 181), (98, 1605, 1604, 92), (50, 1615, 1616, 75), (118, 65, 1595, 1598), (184, 180, 181, 185), (202, 199, 197, 204), (1645, 67, 63, 1646), (1676, 1673, 1678, 1681), (718, 9, 10, 717), (1600, 78, 82, 1602), (1682, 1679, 1680, 1683), (60, 47, 42, 55), (198, 192, 193, 199), (102, 130, 1661, 1659), (195, 186, 187, 190), (164, 172, 173, 162), (161, 147, 144, 158), (185, 181, 178, 182), (0, 76, 79, 1597), (1625, 22, 20, 1627), (67, 52, 50, 63), (1624, 29, 27, 1633), (1627, 20, 24, 1631), (1623, 21, 25, 1628), (1622, 18, 21, 1623), (1649, 73, 91, 1658), (1620, 30, 33, 1610), (1621, 86, 22, 1625), (204, 197, 200, 207), (504, 680, 1663, 1666), (131, 12, 15, 657), (119, 102, 105, 122), (25, 21, 18, 16), (1617, 62, 53, 1618), (147, 143, 140, 144), (143, 139, 136, 140), (1656, 66, 69, 1655), (713, 14, 13, 652), (1673, 1674, 1679, 1678), (206, 196, 198, 203), (8, 126, 114, 2), (112, 95, 99, 116), (123, 106, 129, 126), (1661, 1651, 65, 118), (1629, 39, 49, 1630), (1618, 53, 34, 1608), (40, 27, 28, 51), (57, 44, 48, 61), (1616, 64, 62, 1617), (1653, 72, 73, 1649), (197, 191, 194, 200), (98, 118, 1598, 1605), (1650, 103, 66, 1656), (1647, 61, 650, 1648), (146, 142, 143, 147), (1, 87, 90, 1595), (53, 1621, 1625, 34), (38, 1624, 1633, 37), (1614, 35, 31, 1619), (83, 1647, 1648, 87), (89, 1638, 1635, 109), (1634, 40, 46, 1626), (186, 165, 166, 189), (1615, 37, 64, 1616), (36, 1628, 1629, 120), (1605, 85, 88, 1604), (286, 216, 217, 287), (108, 1618, 1608, 45), (47, 1614, 1619, 42), (75, 1616, 1617, 81), (84, 1613, 1607, 52), (62, 1626, 1621, 53), (290, 214, 215, 289), (288, 218, 219, 285), (158, 144, 145, 159), (215, 211, 209, 216), (177, 176, 175, 174), (183, 179, 180, 184), (171, 159, 160, 172), (170, 158, 159, 171), (156, 152, 154, 158), (172, 160, 161, 173), (152, 148, 150, 154), (161, 155, 153, 157), (173, 161, 157, 169), (157, 153, 152, 156), (144, 140, 141, 145), (150, 148, 149, 151), (114, 97, 95, 112), (237, 238, 253, 254), (238, 239, 252, 253), (189, 185, 182, 186), (117, 100, 104, 121), (283, 236, 255, 280), (76, 1643, 1644, 79), (289, 215, 216, 286), (1648, 650, 127, 1641), (236, 237, 254, 255), (90, 1641, 1645, 115), (245, 246, 249, 250), (1666, 1663, 1668, 1671), (246, 247, 248, 249), (1669, 1670, 1675, 1674), (239, 240, 251, 252), (1671, 1668, 1673, 1676), (287, 217, 218, 288), (88, 1637, 1638, 89), (240, 245, 250, 251), (105, 1652, 1662, 106), (285, 219, 214, 290), (260, 261, 268, 269), (1663, 1664, 1669, 1668), (93, 1658, 1657, 96), (121, 104, 107, 124), (262, 263, 266, 267), (165, 169, 168, 166), (55, 42, 41, 54), (190, 187, 188, 192), (387, 11, 9, 718), (257, 258, 271, 272), (224, 225, 230, 231), (222, 223, 232, 233), (116, 99, 94, 111), (27, 29, 26, 28), (4, 113, 117, 12), (63, 50, 75, 606), (29, 49, 39, 26), (227, 275, 276, 228), (284, 272, 236, 283), (269, 268, 240, 239), (254, 253, 222, 221), (280, 255, 220, 281), (248, 274, 275, 227), (271, 270, 238, 237), (267, 266, 246, 245), (212, 281, 282, 210), (273, 276, 275, 274), (166, 168, 170, 167), (259, 260, 269, 270), (207, 200, 201, 205), (252, 251, 224, 223), (200, 194, 195, 201), (203, 198, 199, 202), (229, 228, 264, 263), (199, 193, 191, 197), (278, 273, 274, 277), (196, 190, 192, 198), (1678, 1679, 1682, 1681), (97, 1656, 1655, 95), (282, 235, 257, 279), (234, 233, 259, 258), (232, 231, 261, 260), (230, 229, 263, 262), (220, 221, 234, 235), (1602, 82, 77, 1603), (72, 1602, 1603, 73), (68, 108, 45, 58), (646, 644, 573, 572), (12, 117, 121, 15), (138, 134, 135, 139), (139, 135, 132, 136), (14, 124, 125, 13), (264, 273, 278, 265), (1598, 1595, 90, 115), (56, 43, 47, 60), (292, 286, 287, 293), (258, 259, 270, 271), (101, 1, 1595, 65), (66, 1599, 1600, 69), (223, 224, 231, 232), (261, 262, 267, 268), (211, 283, 280, 209), (95, 1655, 1653, 99), (126, 129, 97, 114), (263, 264, 265, 266), (279, 257, 272, 284), (213, 279, 284, 208), (225, 226, 229, 230), (1635, 68, 58, 1639), (106, 1662, 1650, 129), (208, 284, 283, 211), (294, 288, 285, 291), (226, 227, 228, 229), (366, 309, 310, 359), (688, 301, 298, 560), (291, 285, 290, 296), (210, 282, 279, 213), (300, 294, 291, 297), (298, 292, 293, 299), (558, 302, 301, 688), (301, 295, 292, 298), (345, 312, 316, 346), (363, 306, 303, 364), (418, 325, 326, 419), (350, 318, 313, 347), (349, 314, 318, 350), (362, 305, 306, 363), (359, 310, 307, 360), (343, 315, 312, 345), (422, 321, 322, 423), (423, 322, 319, 424), (419, 326, 323, 420), (424, 319, 320, 425), (415, 328, 331, 416), (421, 324, 321, 422), (425, 320, 325, 418), (420, 323, 324, 421), (560, 298, 299, 620), (209, 280, 281, 212), (293, 287, 288, 294), (297, 291, 296, 302), (549, 297, 302, 558), (302, 296, 295, 301), (299, 293, 294, 300), (295, 289, 286, 292), (328, 338, 335, 331), (330, 342, 339, 333), (332, 337, 338, 328), (331, 335, 336, 327), (370, 349, 350, 371), (329, 340, 337, 332), (327, 336, 341, 334), (333, 339, 340, 329), (228, 276, 273, 264), (272, 271, 237, 236), (268, 267, 245, 240), (253, 252, 223, 222), (255, 254, 221, 220), (265, 278, 277, 247), (270, 269, 239, 238), (266, 265, 247, 246), (231, 230, 262, 261), (235, 234, 258, 257), (250, 249, 226, 225), (281, 220, 235, 282), (221, 222, 233, 234), (233, 232, 260, 259), (249, 248, 227, 226), (251, 250, 225, 224), (412, 333, 329, 413), (334, 341, 342, 330), (416, 331, 327, 417), (413, 329, 332, 414), (417, 327, 334, 410), (410, 334, 330, 411), (414, 332, 328, 415), (411, 330, 333, 412), (360, 307, 308, 361), (365, 304, 309, 366), (344, 311, 314, 349), (346, 316, 311, 344), (361, 308, 305, 362), (347, 313, 317, 348), (348, 317, 315, 343), (364, 303, 304, 365), (372, 347, 348, 373), (374, 343, 345, 367), (168, 156, 158, 170), (1604, 88, 89, 1596), (201, 195, 190, 196), (1658, 91, 70, 1657), (306, 355, 356, 303), (304, 357, 358, 309), (367, 345, 346, 368), (369, 344, 349, 370), (371, 350, 347, 372), (373, 348, 343, 374), (339, 369, 370, 340), (335, 373, 374, 336), (308, 353, 354, 305), (310, 351, 352, 307), (303, 356, 357, 304), (368, 346, 344, 369), (395, 393, 377, 375), (383, 439, 379, 376), (311, 361, 362, 314), (313, 364, 365, 317), (338, 372, 373, 335), (342, 368, 369, 339), (682, 382, 380, 676), (377, 383, 376, 375), (682, 745, 394, 382), (379, 438, 397, 376), (395, 375, 376, 397), (341, 367, 368, 342), (318, 363, 364, 313), (444, 380, 382, 398), (745, 744, 399, 394), (437, 444, 398, 396), (656, 720, 384, 386), (440, 439, 383, 384), (429, 385, 393, 670), (393, 385, 386, 377), (337, 371, 372, 338), (425, 395, 397, 424), (424, 397, 396, 423), (422, 398, 399, 421), (1564, 443, 401, 744), (409, 408, 402, 403), (425, 418, 402, 400), (602, 420, 421, 401), (336, 374, 367, 341), (687, 722, 494, 489), (688, 490, 459, 558), (15, 121, 124, 14), (655, 656, 390, 389), (651, 391, 392, 483), (651, 652, 387, 391), (385, 390, 656, 386), (340, 370, 371, 337), (403, 402, 418, 419), (600, 407, 404, 442), (442, 404, 405, 443), (602, 403, 419, 420), (408, 409, 407, 406), (409, 405, 404, 407), (322, 415, 416, 319), (312, 359, 360, 316), (439, 435, 378, 379), (676, 380, 381, 507), (398, 382, 394, 399), (438, 437, 396, 397), (440, 384, 720, 714), (384, 383, 377, 386), (669, 390, 385, 429), (314, 362, 363, 318), (601, 670, 393, 400), (400, 393, 395, 425), (423, 396, 398, 422), (399, 744, 401, 421), (405, 409, 403, 602), (405, 602, 401, 443), (400, 402, 408, 601), (316, 360, 361, 311), (309, 358, 351, 310), (307, 352, 353, 308), (305, 354, 355, 306), (315, 366, 359, 312), (317, 365, 366, 315), (320, 417, 410, 325), (321, 414, 415, 322), (324, 413, 414, 321), (323, 412, 413, 324), (326, 411, 412, 323), (319, 416, 417, 320), (711, 431, 430, 674), (711, 660, 427, 431), (440, 436, 435, 439), (379, 378, 434, 438), (660, 578, 426, 427), (670, 667, 428, 429), (325, 410, 411, 326), (601, 408, 406, 599), (578, 666, 428, 426), (605, 446, 448, 604), (625, 626, 535, 532), (632, 628, 537, 539), (438, 434, 433, 437), (674, 430, 432, 499), (380, 444, 445, 381), (714, 506, 436, 440), (521, 519, 518, 520), (663, 747, 446, 447), (575, 509, 520, 740), (524, 527, 526, 525), (511, 510, 512, 513), (1563, 1564, 519, 521), (523, 522, 516, 517), (519, 524, 525, 518), (450, 451, 510, 511), (747, 523, 517, 671), (522, 523, 514, 515), (739, 522, 515, 662), (507, 450, 511, 676), (676, 511, 513, 682), (526, 527, 513, 512), (743, 526, 512, 648), (628, 627, 536, 537), (630, 631, 534, 538), (648, 633, 528, 552), (517, 516, 452, 453), (662, 515, 509, 575), (629, 630, 538, 533), (744, 745, 527, 524), (1563, 586, 441, 442), (586, 663, 447, 441), (437, 433, 445, 444), (509, 508, 521, 520), (1564, 744, 524, 519), (535, 626, 613, 529), (528, 454, 456, 530), (540, 632, 539, 531), (604, 448, 449, 464), (515, 514, 508, 509), (633, 481, 454, 528), (728, 546, 545, 726), (530, 456, 455, 529), (552, 528, 530, 614), (614, 530, 529, 613), (724, 544, 543, 722), (726, 545, 544, 724), (730, 547, 546, 728), (731, 548, 547, 730), (534, 531, 542, 473), (627, 625, 532, 536), (631, 540, 531, 534), (465, 535, 529, 455), (596, 703, 551, 550), (496, 671, 517, 453), (733, 548, 540, 631), (697, 596, 550, 555), (686, 571, 549, 558), (648, 552, 554, 743), (737, 556, 553, 738), (624, 557, 554, 618), (640, 562, 561, 639), (571, 697, 555, 549), (737, 736, 557, 556), (703, 738, 553, 551), (70, 1597, 1601, 71), (5, 116, 111, 7), (607, 567, 585, 717), (442, 441, 566, 600), (447, 446, 605, 603), (296, 290, 289, 295), (462, 480, 641, 587), (142, 138, 139, 143), (620, 589, 588, 619), (612, 591, 590, 611), (587, 696, 571, 686), (717, 585, 568, 679), (497, 672, 604, 464), (643, 645, 573, 574), (567, 748, 716, 585), (687, 592, 591, 612), (638, 570, 584, 708), (647, 697, 571, 572), (700, 597, 593, 702), (662, 575, 570, 638), (1565, 665, 577, 569), (600, 566, 576, 599), (133, 132, 135, 134), (577, 665, 666, 578), (585, 716, 678, 568), (588, 609, 611, 590), (441, 447, 603, 566), (523, 747, 663, 514), (187, 183, 184, 188), (569, 567, 607, 1565), (679, 568, 1665, 1664), (684, 486, 479, 637), (580, 574, 642, 692), (488, 462, 587, 686), (724, 612, 611, 726), (743, 736, 737, 742), (669, 666, 665, 668), (592, 685, 640, 591), (998, 748, 567, 569), (514, 663, 586, 508), (555, 300, 297, 549), (443, 1564, 1563, 442), (182, 178, 179, 183), (599, 406, 407, 600), (247, 277, 274, 248), (689, 559, 561, 649), (186, 182, 183, 187), (712, 715, 998, 659), (140, 136, 137, 141), (658, 713, 652, 651), (566, 603, 664, 576), (192, 188, 189, 193), (712, 659, 660, 711), (599, 576, 579, 667), (389, 390, 669, 668), (1643, 54, 57, 1644), (13, 125, 119, 11), (141, 137, 138, 142), (538, 534, 473, 472), (621, 728, 726, 615), (570, 635, 709, 584), (569, 577, 659, 998), (574, 573, 644, 642), (533, 538, 472, 470), (551, 553, 616, 610), (537, 536, 475, 474), (659, 577, 578, 660), (622, 621, 615, 616), (581, 565, 598, 698), (692, 642, 644, 694), (729, 732, 630, 629), (723, 725, 468, 467), (556, 622, 616, 553), (636, 638, 708, 702), (427, 426, 579, 661), (594, 693, 580, 565), (613, 626, 634, 617), (562, 690, 649, 561), (703, 596, 595, 701), (510, 633, 648, 512), (503, 461, 568, 678), (576, 664, 661, 579), (596, 697, 695, 595), (501, 484, 653, 658), (565, 580, 692, 598), (709, 703, 701, 707), (702, 593, 641, 684), (696, 587, 641, 593), (516, 683, 495, 452), (3, 110, 113, 4), (485, 505, 681, 654), (706, 700, 702, 708), (426, 428, 667, 579), (484, 485, 654, 653), (684, 637, 636, 702), (448, 671, 496, 449), (582, 581, 698, 704), (721, 634, 626, 625), (716, 715, 677, 678), (678, 677, 502, 503), (431, 710, 673, 430), (677, 675, 500, 502), (619, 588, 590, 639), (621, 623, 721, 728), (430, 673, 498, 432), (641, 480, 486, 684), (691, 608, 492, 690), (429, 428, 666, 669), (583, 582, 704, 706), (673, 672, 497, 498), (739, 662, 638, 636), (584, 583, 706, 708), (718, 717, 679, 680), (675, 674, 499, 500), (391, 680, 504, 392), (506, 714, 681, 505), (488, 686, 558, 459), (707, 701, 699, 705), (735, 721, 625, 627), (592, 463, 487, 685), (609, 615, 726, 611), (742, 737, 738, 741), (654, 131, 657, 653), (1674, 1675, 1680, 1679), (668, 5, 7, 389), (1675, 1677, 1683, 1680), (657, 15, 14, 713), (92, 1604, 1596, 128), (1606, 109, 80, 1599), (61, 48, 74, 650), (10, 123, 126, 8), (1638, 388, 68, 1635), (389, 7, 3, 655), (1626, 46, 86, 1621), (137, 133, 134, 138), (91, 0, 1597, 70), (610, 616, 615, 609), (705, 699, 581, 582), (532, 535, 465, 466), (563, 691, 690, 562), (552, 614, 618, 554), (658, 651, 483, 501), (614, 613, 617, 618), (707, 705, 582, 583), (527, 745, 682, 513), (536, 532, 466, 475), (548, 731, 632, 540), (637, 683, 739, 636), (701, 595, 594, 699), (698, 598, 597, 700), (556, 557, 624, 622), (637, 479, 495, 683), (522, 739, 683, 516), (622, 624, 623, 621), (695, 645, 643, 693), (715, 712, 675, 677), (575, 740, 635, 570), (697, 647, 645, 695), (446, 747, 671, 448), (712, 711, 674, 675), (572, 571, 696, 646), (710, 746, 672, 673), (740, 741, 738, 635), (720, 719, 681, 714), (715, 716, 748, 998), (704, 698, 700, 706), (653, 657, 713, 658), (563, 564, 608, 691), (699, 594, 565, 581), (690, 492, 482, 649), (597, 694, 696, 593), (719, 720, 656, 655), (595, 695, 693, 594), (431, 427, 661, 710), (598, 692, 694, 597), (689, 491, 490, 688), (649, 482, 491, 689), (601, 599, 667, 670), (557, 736, 743, 554), (592, 687, 489, 463), (635, 738, 703, 709), (694, 644, 646, 696), (746, 605, 604, 672), (555, 550, 589, 620), (725, 727, 469, 468), (559, 619, 639, 561), (543, 541, 494, 722), (539, 537, 474, 471), (591, 640, 639, 590), (531, 539, 471, 542), (722, 687, 612, 724), (572, 573, 645, 647), (550, 551, 610, 589), (685, 563, 562, 640), (731, 734, 628, 632), (721, 623, 617, 634), (688, 560, 559, 689), (620, 299, 300, 555), (589, 610, 609, 588), (734, 735, 627, 628), (623, 624, 618, 617), (451, 481, 633, 510), (543, 723, 467, 541), (709, 707, 583, 584), (732, 733, 631, 630), (560, 620, 619, 559), (1108, 1112, 783, 821), (898, 896, 755, 837), (976, 975, 758, 759), (993, 915, 751, 980), (983, 976, 759, 760), (981, 983, 760, 761), (953, 768, 769, 954), (767, 770, 771, 766), (954, 769, 772, 955), (955, 772, 774, 956), (956, 774, 776, 957), (957, 776, 778, 958), (766, 771, 773, 780), (995, 787, 820, 996), (892, 886, 775, 890), (124, 107, 130, 125), (780, 867, 875, 876), (823, 824, 1000, 999), (824, 826, 1002, 1000), (826, 827, 1003, 1002), (1069, 828, 1004, 1067), (828, 829, 1005, 1004), (1051, 830, 1006, 1050), (917, 918, 795, 793), (918, 919, 797, 795), (794, 800, 802, 796), (919, 920, 803, 797), (795, 801, 799, 793), (797, 803, 801, 795), (792, 798, 800, 794), (903, 809, 807, 904), (905, 804, 806, 906), (906, 806, 808, 907), (936, 921, 809, 903), (904, 807, 805, 908), (985, 818, 1007, 1047), (938, 937, 893, 810), (810, 893, 1010, 811), (852, 1020, 1011, 812), (812, 1011, 1012, 813), (999, 1038, 933, 823), (882, 913, 911, 862), (1014, 815, 943, 1040), (860, 1022, 1016, 817), (979, 762, 818, 985), (1053, 754, 830, 1051), (791, 755, 829, 828), (1068, 791, 828, 1069), (789, 790, 827, 826), (786, 789, 826, 824), (864, 1023, 1007, 818), (766, 780, 876, 874), (785, 786, 824, 823), (880, 878, 780, 773), (783, 784, 822, 821), (1108, 821, 997, 1107), (781, 782, 820, 787), (900, 902, 834, 831), (1070, 1071, 835, 832), (832, 835, 836, 833), (1110, 1109, 832, 833), (837, 755, 791, 840), (1073, 1071, 834, 922), (924, 836, 835, 923), (789, 842, 841, 790), (1068, 1072, 840, 791), (925, 837, 840, 922), (978, 754, 838, 987), (935, 898, 837, 925), (789, 786, 752, 842), (932, 924, 842, 752), (934, 753, 785, 916), (1543, 1440, 1437, 1544), (1017, 996, 820, 847), (786, 785, 753, 752), (782, 781, 845, 846), (848, 844, 788, 843), (1001, 1018, 848, 843), (1491, 1384, 1381, 1490), (1481, 1369, 1375, 1483), (1018, 1017, 847, 848), (843, 788, 849, 850), (843, 850, 1019, 1001), (939, 811, 852, 940), (938, 810, 811, 939), (991, 868, 853, 989), (974, 756, 819, 988), (865, 863, 793, 799), (864, 818, 762, 865), (809, 859, 857, 807), (804, 854, 856, 806), (806, 856, 858, 808), (921, 927, 859, 809), (807, 857, 855, 805), (927, 928, 857, 859), (929, 928, 856, 854), (909, 816, 861, 910), (946, 951, 912, 881), (929, 930, 805, 855), (822, 933, 1568, 1567), (910, 861, 862, 911), (1014, 1037, 914, 815), (942, 882, 862, 940), (931, 866, 792, 917), (866, 763, 798, 792), (761, 760, 763, 866), (926, 761, 866, 931), (817, 864, 865, 799), (762, 839, 863, 865), (909, 1036, 1015, 816), (759, 764, 763, 760), (758, 765, 764, 759), (944, 765, 758, 947), (817, 1016, 1023, 864), (970, 962, 1028, 959), (968, 963, 1027, 1029), (776, 774, 1030, 1031), (962, 964, 1025, 1028), (963, 967, 1026, 1027), (964, 965, 1024, 1025), (778, 776, 1031, 1032), (969, 966, 1034, 1033), (965, 969, 1033, 1024), (767, 766, 874, 873), (769, 768, 870, 871), (770, 767, 873, 869), (772, 769, 871, 872), (953, 770, 869, 961), (1048, 1021, 868, 991), (912, 891, 892, 913), (951, 950, 891, 912), (880, 773, 775, 886), (888, 875, 867, 884), (949, 887, 883, 947), (887, 888, 884, 883), (945, 879, 885, 948), (879, 880, 886, 885), (780, 878, 884, 867), (878, 877, 883, 884), (881, 1200, 1199, 946), (941, 881, 882, 942), (945, 944, 877, 879), (879, 877, 878, 880), (950, 948, 885, 891), (891, 885, 886, 892), (958, 960, 1008, 779), (777, 889, 890, 775), (779, 814, 889, 777), (913, 892, 890, 911), (902, 1093, 1092, 901), (938, 816, 1015, 937), (1056, 750, 751, 1057), (916, 785, 823, 933), (1005, 829, 897, 1035), (932, 934, 894, 749), (909, 814, 1013, 1036), (1058, 1052, 898, 935), (755, 896, 897, 829), (1052, 1053, 896, 898), (881, 912, 913, 882), (1037, 1022, 860, 914), (889, 910, 911, 890), (814, 909, 910, 889), (801, 904, 908, 799), (920, 936, 903, 803), (800, 906, 907, 802), (798, 905, 906, 800), (803, 903, 904, 801), (799, 908, 860, 817), (811, 1010, 1020, 852), (805, 914, 860, 908), (802, 907, 936, 920), (1057, 1058, 935, 901), (752, 753, 934, 932), (784, 916, 933, 822), (839, 926, 931, 863), (863, 931, 917, 793), (854, 804, 930, 929), (855, 857, 928, 929), (858, 856, 928, 927), (808, 858, 927, 921), (894, 934, 916, 784), (749, 836, 924, 932), (901, 935, 925, 902), (902, 925, 922, 834), (842, 924, 923, 841), (1072, 1073, 922, 840), (907, 808, 921, 936), (796, 802, 920, 919), (794, 796, 919, 918), (792, 794, 918, 917), (987, 838, 915, 993), (914, 805, 930, 815), (813, 941, 942, 812), (946, 1199, 1202, 952), (958, 778, 1032, 960), (812, 942, 940, 852), (816, 938, 939, 861), (861, 939, 940, 862), (815, 930, 952, 943), (798, 763, 948, 950), (764, 765, 944, 945), (930, 804, 946, 952), (764, 945, 948, 763), (853, 949, 947, 758), (905, 798, 950, 951), (877, 944, 947, 883), (804, 905, 951, 946), (768, 953, 961, 870), (1006, 830, 984, 1046), (967, 970, 959, 1026), (777, 957, 958, 779), (775, 956, 957, 777), (773, 955, 956, 775), (771, 954, 955, 773), (770, 953, 954, 771), (971, 1043, 1044, 972), (973, 1045, 1043, 971), (966, 875, 888, 972), (1034, 966, 972, 1044), (949, 973, 971, 887), (887, 971, 972, 888), (870, 961, 970, 967), (874, 876, 969, 965), (876, 875, 966, 969), (873, 874, 965, 964), (871, 870, 967, 963), (869, 873, 964, 962), (872, 871, 963, 968), (961, 869, 962, 970), (853, 868, 973, 949), (868, 1021, 1045, 973), (839, 986, 992, 926), (986, 987, 993, 992), (984, 985, 1047, 1046), (897, 1051, 1050, 1035), (994, 1049, 990, 825), (1049, 1048, 991, 990), (758, 975, 989, 853), (975, 974, 988, 989), (825, 990, 988, 819), (990, 991, 989, 988), (762, 979, 986, 839), (979, 978, 987, 986), (754, 978, 984, 830), (978, 979, 985, 984), (751, 750, 982, 980), (980, 982, 983, 981), (750, 757, 977, 982), (982, 977, 976, 983), (926, 992, 981, 761), (992, 993, 980, 981), (757, 756, 974, 977), (977, 974, 975, 976), (1062, 1066, 1054, 1055), (751, 915, 1058, 1057), (838, 754, 1053, 1052), (915, 838, 1052, 1058), (1119, 1055, 1054, 1118), (900, 1091, 1093, 902), (827, 1069, 1067, 1003), (896, 1053, 1051, 897), (787, 995, 1063, 1059), (1059, 1063, 1064, 1060), (1120, 1121, 1065, 1061), (1061, 1065, 1066, 1062), (841, 923, 1073, 1072), (790, 841, 1072, 1068), (923, 835, 1071, 1073), (831, 834, 1071, 1070), (790, 1068, 1069, 827), (1174, 1089, 1088, 1173), (1176, 1087, 1086, 1175), (1178, 1085, 1084, 1177), (1180, 1083, 1082, 1179), (1179, 1082, 1089, 1174), (1173, 1088, 1087, 1176), (1175, 1086, 1085, 1178), (1177, 1084, 1083, 1180), (1090, 1094, 1095, 1092), (1091, 1090, 1092, 1093), (899, 1096, 1080, 1079), (1057, 1095, 1094, 1056), (901, 1092, 1095, 1057), (1096, 1097, 1081, 1080), (899, 1079, 1078, 1098), (1099, 1097, 1091, 900), (1074, 1081, 1097, 1099), (1094, 899, 1098, 1056), (1090, 1091, 1097, 1096), (1094, 1090, 1096, 899), (750, 1056, 1098, 757), (1100, 757, 1098, 1078), (1077, 1101, 1100, 1078), (1076, 1103, 1101, 1077), (1075, 1102, 1103, 1076), (1099, 1106, 1104, 1074), (1074, 1104, 1102, 1075), (900, 831, 1106, 1099), (814, 779, 1008, 1013), (813, 1012, 1040, 943), (1479, 1373, 1370, 1480), (846, 845, 1109, 1110), (850, 1108, 1107, 1019), (850, 849, 1112, 1108), (1114, 1109, 845, 1113), (1106, 1114, 1113, 1122), (832, 1109, 1114, 1070), (1070, 1114, 1106, 831), (1115, 1116, 1122, 1113), (1059, 1060, 1116, 1115), (1059, 1115, 781, 787), (845, 781, 1115, 1113), (1061, 1062, 1103, 1102), (1062, 1055, 1101, 1103), (1101, 1117, 1105, 1100), (756, 757, 1100, 1105), (825, 1119, 1118, 994), (1055, 1119, 1117, 1101), (1060, 1064, 1121, 1120), (1104, 1124, 1123, 1102), (1120, 1061, 1102, 1123), (819, 1117, 1119, 825), (819, 756, 1105, 1117), (1104, 1106, 1122, 1124), (1122, 1116, 1123, 1124), (1116, 1060, 1120, 1123), (1158, 1132, 1131, 1157), (1160, 1130, 1129, 1159), (1162, 1128, 1127, 1161), (1164, 1126, 1125, 1163), (1163, 1125, 1132, 1158), (1157, 1131, 1130, 1160), (1159, 1129, 1128, 1162), (1161, 1127, 1126, 1164), (1185, 1137, 1136, 1181), (1186, 1135, 1134, 1182), (1187, 1140, 1139, 1183), (1188, 1138, 1137, 1185), (1181, 1136, 1135, 1186), (1182, 1134, 1133, 1184), (1184, 1133, 1140, 1187), (1183, 1139, 1138, 1188), (1190, 1141, 1148, 1189), (1192, 1147, 1146, 1191), (1194, 1145, 1144, 1193), (1196, 1143, 1142, 1195), (1189, 1148, 1147, 1192), (1191, 1146, 1145, 1194), (1193, 1144, 1143, 1196), (1195, 1142, 1141, 1190), (1131, 1153, 1155, 1130), (1125, 1156, 1154, 1132), (1126, 1151, 1156, 1125), (1128, 1149, 1152, 1127), (1130, 1155, 1150, 1129), (1132, 1154, 1153, 1131), (1127, 1152, 1151, 1126), (1129, 1150, 1149, 1128), (1171, 1161, 1164, 1168), (1170, 1159, 1162, 1167), (1169, 1157, 1160, 1166), (1172, 1163, 1158, 1165), (1168, 1164, 1163, 1172), (1167, 1162, 1161, 1171), (1166, 1160, 1159, 1170), (1165, 1158, 1157, 1169), (1089, 1165, 1169, 1088), (1087, 1166, 1170, 1086), (1085, 1167, 1171, 1084), (1083, 1168, 1172, 1082), (1082, 1172, 1165, 1089), (1088, 1169, 1166, 1087), (1086, 1170, 1167, 1085), (1084, 1171, 1168, 1083), (1076, 1177, 1180, 1075), (1078, 1175, 1178, 1077), (1080, 1173, 1176, 1079), (1074, 1179, 1174, 1081), (1075, 1180, 1179, 1074), (1077, 1178, 1177, 1076), (1079, 1176, 1175, 1078), (1081, 1174, 1173, 1080), (1153, 1183, 1188, 1155), (1156, 1184, 1187, 1154), (1151, 1182, 1184, 1156), (1149, 1181, 1186, 1152), (1155, 1188, 1185, 1150), (1154, 1187, 1183, 1153), (1152, 1186, 1182, 1151), (1150, 1185, 1181, 1149), (1134, 1195, 1190, 1133), (1136, 1193, 1196, 1135), (1138, 1191, 1194, 1137), (1140, 1189, 1192, 1139), (1135, 1196, 1195, 1134), (1137, 1194, 1193, 1136), (1139, 1192, 1191, 1138), (1133, 1190, 1189, 1140), (1197, 1203, 1204, 1198), (1201, 1207, 1206, 1200), (941, 1201, 1200, 881), (813, 1198, 1201, 941), (952, 1202, 1197, 943), (943, 1197, 1198, 813), (1204, 1210, 1213, 1207), (1208, 1214, 1209, 1203), (1202, 1208, 1203, 1197), (1198, 1204, 1207, 1201), (1200, 1206, 1205, 1199), (1199, 1205, 1208, 1202), (1285, 1219, 1218, 1282), (1284, 1217, 1220, 1281), (1206, 1212, 1211, 1205), (1205, 1211, 1214, 1208), (1207, 1213, 1212, 1206), (1203, 1209, 1210, 1204), (1251, 1222, 1225, 1250), (1235, 1226, 1221, 1234), (1286, 1215, 1216, 1283), (1281, 1220, 1215, 1286), (1283, 1216, 1219, 1285), (1282, 1218, 1217, 1284), (1226, 1223, 1224, 1225), (1221, 1226, 1225, 1222), (1267, 1224, 1223, 1266), (1266, 1223, 1226, 1235), (1250, 1225, 1224, 1267), (1234, 1221, 1222, 1251), (1215, 1227, 1258, 1216), (1227, 1228, 1257, 1258), (1228, 1229, 1256, 1257), (1229, 1230, 1255, 1256), (1230, 1231, 1254, 1255), (1231, 1232, 1253, 1254), (1232, 1233, 1252, 1253), (1233, 1234, 1251, 1252), (1219, 1243, 1274, 1218), (1243, 1244, 1273, 1274), (1244, 1245, 1272, 1273), (1245, 1246, 1271, 1272), (1246, 1247, 1270, 1271), (1247, 1248, 1269, 1270), (1248, 1249, 1268, 1269), (1249, 1250, 1267, 1268), (1217, 1259, 1242, 1220), (1259, 1260, 1241, 1242), (1260, 1261, 1240, 1241), (1261, 1262, 1239, 1240), (1262, 1263, 1238, 1239), (1263, 1264, 1237, 1238), (1264, 1265, 1236, 1237), (1265, 1266, 1235, 1236), (1218, 1274, 1259, 1217), (1274, 1273, 1260, 1259), (1273, 1272, 1261, 1260), (1272, 1271, 1262, 1261), (1271, 1270, 1263, 1262), (1270, 1269, 1264, 1263), (1269, 1268, 1265, 1264), (1268, 1267, 1266, 1265), (1220, 1242, 1227, 1215), (1242, 1241, 1228, 1227), (1241, 1240, 1229, 1228), (1240, 1239, 1230, 1229), (1239, 1238, 1231, 1230), (1238, 1237, 1232, 1231), (1237, 1236, 1233, 1232), (1236, 1235, 1234, 1233), (1216, 1258, 1243, 1219), (1258, 1257, 1244, 1243), (1257, 1256, 1245, 1244), (1256, 1255, 1246, 1245), (1255, 1254, 1247, 1246), (1254, 1253, 1248, 1247), (1253, 1252, 1249, 1248), (1252, 1251, 1250, 1249), (1212, 1277, 1276, 1211), (1210, 1279, 1278, 1213), (1214, 1275, 1280, 1209), (1209, 1280, 1279, 1210), (1211, 1276, 1275, 1214), (1213, 1278, 1277, 1212), (1277, 1282, 1284, 1276), (1279, 1283, 1285, 1278), (1275, 1281, 1286, 1280), (1280, 1286, 1283, 1279), (1276, 1284, 1281, 1275), (1278, 1285, 1282, 1277), (1290, 1287, 1289, 1292), (1292, 1289, 1288, 1291), (1297, 1303, 1300, 1294), (1293, 1299, 1304, 1298), (1289, 1293, 1298, 1288), (1290, 1297, 1294, 1287), (1287, 1294, 1293, 1289), (1292, 1295, 1297, 1290), (1288, 1298, 1296, 1291), (1291, 1296, 1295, 1292), (1329, 1325, 1326, 1328), (1328, 1326, 1324, 1327), (1294, 1300, 1299, 1293), (1295, 1301, 1303, 1297), (1298, 1304, 1302, 1296), (1296, 1302, 1301, 1295), (1305, 1309, 1312, 1308), (1299, 1308, 1307, 1304), (1304, 1307, 1306, 1302), (1302, 1306, 1305, 1301), (1312, 1316, 1315, 1311), (1307, 1311, 1310, 1306), (1308, 1312, 1311, 1307), (1306, 1310, 1309, 1305), (1316, 1320, 1319, 1315), (1310, 1314, 1313, 1309), (1309, 1313, 1316, 1312), (1311, 1315, 1314, 1310), (1317, 1318, 1319, 1320), (1314, 1318, 1317, 1313), (1313, 1317, 1320, 1316), (1315, 1319, 1318, 1314), (1325, 1337, 1338, 1326), (1326, 1338, 1336, 1324), (1331, 1323, 1322, 1330), (1330, 1322, 1321, 1332), (1332, 1321, 1325, 1329), (1327, 1324, 1323, 1331), (1301, 1327, 1331, 1303), (1299, 1332, 1329, 1308), (1300, 1330, 1332, 1299), (1303, 1331, 1330, 1300), (1305, 1328, 1327, 1301), (1308, 1329, 1328, 1305), (1336, 1350, 1349, 1335), (1338, 1342, 1340, 1336), (1324, 1336, 1335, 1323), (1322, 1334, 1333, 1321), (1321, 1333, 1337, 1325), (1323, 1335, 1334, 1322), (1342, 1346, 1344, 1340), (1337, 1341, 1342, 1338), (1333, 1339, 1341, 1337), (1336, 1340, 1339, 1333), (1344, 1346, 1345, 1343), (1341, 1345, 1346, 1342), (1339, 1343, 1345, 1341), (1340, 1344, 1343, 1339), (1348, 1352, 1351, 1347), (1334, 1348, 1347, 1333), (1333, 1347, 1350, 1336), (1335, 1349, 1348, 1334), (1351, 1355, 1358, 1354), (1347, 1351, 1354, 1350), (1349, 1353, 1352, 1348), (1350, 1354, 1353, 1349), (1358, 1362, 1361, 1357), (1353, 1357, 1356, 1352), (1354, 1358, 1357, 1353), (1352, 1356, 1355, 1351), (1361, 1362, 1359, 1360), (1356, 1360, 1359, 1355), (1355, 1359, 1362, 1358), (1357, 1361, 1360, 1356), (820, 782, 1363, 847), (847, 1363, 844, 848), (1480, 1370, 1369, 1481), (1482, 1377, 1373, 1479), (1489, 1378, 1383, 1487), (1538, 1111, 1426, 1535), (1488, 1382, 1378, 1489), (851, 1420, 1410, 1367), (1378, 1395, 1400, 1383), (1382, 1399, 1395, 1378), (1371, 1388, 1365, 1368), (1375, 1392, 1389, 1372), (1380, 1397, 1399, 1382), (1373, 1390, 1387, 1370), (1437, 1450, 1446, 1433), (1381, 1398, 1394, 1377), (1372, 1389, 1388, 1371), (1485, 1372, 1371, 1484), (1490, 1381, 1377, 1482), (1483, 1375, 1372, 1485), (1486, 1368, 1380, 1492), (1484, 1371, 1368, 1486), (1433, 1446, 1420, 851), (1436, 1449, 1451, 1438), (1492, 1380, 1382, 1488), (1487, 1383, 1384, 1491), (1498, 1495, 1404, 1379), (1438, 1451, 1447, 1434), (1431, 1444, 1419, 895), (1505, 1498, 1379, 1409), (1502, 1412, 1417, 1503), (1505, 1409, 1406, 1504), (1503, 1417, 1418, 1494), (1500, 1416, 1412, 1502), (1496, 1405, 1385, 1506), (1501, 1411, 1407, 1493), (1439, 1452, 1453, 1440), (1499, 1414, 1416, 1500), (1377, 1394, 1390, 1373), (1368, 1365, 1397, 1380), (1369, 1364, 1392, 1375), (1384, 1401, 1398, 1381), (895, 1419, 1413, 1111), (1383, 1400, 1401, 1384), (1111, 1413, 1386, 1426), (1370, 1387, 1364, 1369), (1546, 1431, 895, 1537), (1536, 1434, 1439, 1542), (1548, 851, 1367, 1541), (1535, 1426, 1436, 1539), (1540, 1438, 1434, 1536), (1537, 895, 1111, 1538), (1539, 1436, 1438, 1540), (1541, 1367, 1427, 1545), (1542, 1439, 1440, 1543), (1544, 1437, 1433, 1547), (1545, 1427, 1431, 1546), (1547, 1433, 851, 1548), (1493, 1407, 1404, 1495), (1560, 1393, 1429, 1551), (1497, 1415, 1411, 1501), (1434, 1447, 1452, 1439), (1494, 1418, 1415, 1497), (1504, 1406, 1405, 1496), (1426, 1386, 1449, 1436), (1558, 1403, 1424, 1557), (1367, 1410, 1442, 1427), (1550, 1391, 1428, 1556), (1559, 1561, 1376, 1396), (1553, 1422, 1421, 1549), (1559, 1396, 1402, 1552), (1549, 1421, 1403, 1558), (1391, 1506, 1499, 1428), (1555, 1425, 1422, 1553), (1552, 1402, 1366, 1562), (1562, 1366, 1391, 1550), (1554, 1423, 1393, 1560), (1556, 1428, 1425, 1555), (1561, 1551, 1429, 1376), (1557, 1424, 1423, 1554), (1507, 1456, 1457, 1515), (1513, 1435, 1456, 1507), (1508, 1460, 1462, 1509), (1516, 1430, 1432, 1517), (1509, 1462, 1459, 1514), (1520, 1464, 1461, 1510), (1511, 1458, 1374, 1512), (1512, 1374, 1435, 1513), (1514, 1459, 1463, 1519), (1515, 1457, 1430, 1516), (1517, 1432, 1441, 1518), (1519, 1463, 1464, 1520), (1440, 1453, 1450, 1437), (1427, 1442, 1444, 1431), (1521, 1408, 1472, 1525), (1523, 1473, 1469, 1528), (1524, 1465, 1467, 1533), (1522, 1476, 1473, 1523), (1530, 1445, 1465, 1524), (1525, 1472, 1474, 1527), (1534, 1454, 1448, 1526), (1527, 1474, 1470, 1531), (1528, 1469, 1455, 1529), (1529, 1455, 1445, 1530), (1531, 1470, 1475, 1532), (1533, 1467, 1454, 1534), (1510, 1461, 1458, 1511), (1518, 1441, 1460, 1508), (1468, 1478, 1477, 1466), (1471, 1477, 1475, 1470), (1443, 1471, 1472, 1408), (1469, 1473, 1476, 1478), (1466, 1477, 1471, 1443), (1470, 1474, 1472, 1471), (1454, 1467, 1466, 1443), (1477, 1478, 1476, 1475), (1455, 1469, 1478, 1468), (1467, 1465, 1468, 1466), (1465, 1445, 1455, 1468), (1443, 1408, 1448, 1454), (1532, 1475, 1476, 1522), (1526, 1448, 1408, 1521), (1110, 1487, 1491, 846), (749, 1492, 1488, 836), (784, 1484, 1486, 894), (894, 1486, 1492, 749), (1112, 1483, 1485, 783), (782, 1490, 1482, 1363), (783, 1485, 1484, 784), (836, 1488, 1489, 833), (833, 1489, 1487, 1110), (1363, 1482, 1479, 844), (788, 1480, 1481, 849), (844, 1479, 1480, 788), (849, 1481, 1483, 1112), (846, 1491, 1490, 782), (1506, 1385, 1414, 1499), (1402, 1504, 1496, 1366), (1403, 1494, 1497, 1424), (1424, 1497, 1501, 1423), (1393, 1493, 1495, 1429), (1428, 1499, 1500, 1425), (1423, 1501, 1493, 1393), (1366, 1496, 1506, 1391), (1425, 1500, 1502, 1422), (1421, 1503, 1494, 1403), (1396, 1505, 1504, 1402), (1422, 1502, 1503, 1421), (1396, 1376, 1498, 1505), (1376, 1429, 1495, 1498), (1386, 1518, 1508, 1449), (1450, 1510, 1511, 1446), (1452, 1519, 1520, 1453), (1413, 1517, 1518, 1386), (1444, 1515, 1516, 1419), (1447, 1514, 1519, 1452), (1420, 1512, 1513, 1410), (1446, 1511, 1512, 1420), (1453, 1520, 1510, 1450), (1451, 1509, 1514, 1447), (1419, 1516, 1517, 1413), (1449, 1508, 1509, 1451), (1410, 1513, 1507, 1442), (1442, 1507, 1515, 1444), (1432, 1526, 1521, 1441), (1463, 1532, 1522, 1464), (1457, 1533, 1534, 1430), (1459, 1531, 1532, 1463), (1374, 1529, 1530, 1435), (1458, 1528, 1529, 1374), (1462, 1527, 1531, 1459), (1430, 1534, 1526, 1432), (1460, 1525, 1527, 1462), (1435, 1530, 1524, 1456), (1464, 1522, 1523, 1461), (1456, 1524, 1533, 1457), (1461, 1523, 1528, 1458), (1441, 1521, 1525, 1460), (1411, 1547, 1548, 1407), (1379, 1545, 1546, 1409), (1415, 1544, 1547, 1411), (1417, 1542, 1543, 1418), (1404, 1541, 1545, 1379), (1414, 1539, 1540, 1416), (1406, 1537, 1538, 1405), (1416, 1540, 1536, 1412), (1385, 1535, 1539, 1414), (1407, 1548, 1541, 1404), (1412, 1536, 1542, 1417), (1409, 1546, 1537, 1406), (1405, 1538, 1535, 1385), (1418, 1543, 1544, 1415), (1398, 1557, 1554, 1394), (1364, 1387, 1551, 1561), (1397, 1556, 1555, 1399), (1394, 1554, 1560, 1390), (1388, 1562, 1550, 1365), (1389, 1552, 1562, 1388), (1399, 1555, 1553, 1395), (1400, 1549, 1558, 1401), (1392, 1559, 1552, 1389), (1395, 1553, 1549, 1400), (1392, 1364, 1561, 1559), (1365, 1550, 1556, 1397), (1401, 1558, 1557, 1398), (1390, 1560, 1551, 1387), (734, 731, 730, 735), (1569, 1566, 1574, 1577), (1567, 1568, 1576, 1575), (544, 725, 723, 543), (821, 822, 1567, 1566), (205, 201, 196, 206), (997, 821, 1566, 1569), (1646, 63, 606, 1637), (546, 729, 727, 545), (1574, 1575, 1583, 1582), (1576, 1579, 1586, 1584), (545, 727, 725, 544), (547, 732, 729, 546), (735, 730, 728, 721), (1568, 1571, 1579, 1576), (1566, 1567, 1575, 1574), (548, 733, 732, 547), (603, 605, 746, 664), (391, 387, 718, 680), (1585, 1582, 1589, 1592), (1575, 1576, 1584, 1583), (1577, 1574, 1582, 1585), (508, 586, 1563, 521), (518, 525, 742, 741), (525, 526, 743, 742), (568, 461, 1667, 1665), (1589, 1590, 1593, 1592), (1593, 1590, 1591, 1594), (1584, 1586, 1594, 1591), (1582, 1583, 1590, 1589), (520, 518, 741, 740), (1583, 1584, 1591, 1590)])
me_cube_001.polygons.foreach_set('use_smooth', [True] * 1570)
me_cube_001.use_remesh_preserve_volume = False
me_cube_001.use_remesh_preserve_attributes = False
me_cube_001.use_mirror_vertex_groups = False
me_cube_001.update()

# ---- objects
ob_cube_001 = bpy.data.objects.new('Cube.001', me_cube_000)
ob_cube = bpy.data.objects.new('Cube', me_cube_001)

# ---- transforms, parenting, visibility, modifiers, constraints
ob_cube_001.location = (0.0, 0.0, 0.0)
ob_cube_001.lineart.crease_threshold = 0.0
ob_cube.location = (0.0, 0.0, 0.0)
ob_cube.lineart.crease_threshold = 0.0

# ---- collection membership
col_collection_1.objects.link(ob_cube_001)
col_collection_1.objects.link(ob_cube)

# ---- scene / render settings (as saved in the file)
scene.frame_start = 1; scene.frame_end = 250; scene.frame_set(1)
scene.render.engine = 'BLENDER_EEVEE_NEXT'
scene.render.resolution_percentage = 50
scene.render.dither_intensity = 0.0
scene.cycles.use_denoising = False
scene.cycles.samples = 128
scene.cycles.sampling_pattern = 'TABULATED_SOBOL'
scene.cycles.use_adaptive_sampling = False
scene.cycles.use_light_tree = False
scene.cycles.blur_glossy = 0.0
scene.cycles.sample_clamp_indirect = 0.0
scene.view_settings.view_transform = 'Standard'
bpy.context.view_layer.update()

# ---- added for rendering (the .blend has no active camera and no usable light): camera, sun
cam_auto = bpy.data.cameras.new('AutoCamera')
cam_auto.lens = 50.0
cam_auto.sensor_width = 36.0
cam_auto.clip_end = 1000.0
ob_auto_camera = bpy.data.objects.new('AutoCamera', cam_auto)
scene.collection.objects.link(ob_auto_camera)
ob_auto_camera.location = (7.71343, -9.61983, 8.75589)
ob_auto_camera.rotation_euler = (1.09748, -7.21219e-08, 0.694738)
scene.camera = ob_auto_camera
light_auto_sun = bpy.data.lights.new('AutoSun', 'SUN')
light_auto_sun.energy = 3.0
light_auto_sun.angle = 0.0523599
ob_auto_sun = bpy.data.objects.new('AutoSun', light_auto_sun)
scene.collection.objects.link(ob_auto_sun)
ob_auto_sun.rotation_euler = (0.872665, 0.174533, 0.523599)
bpy.context.view_layer.update()
